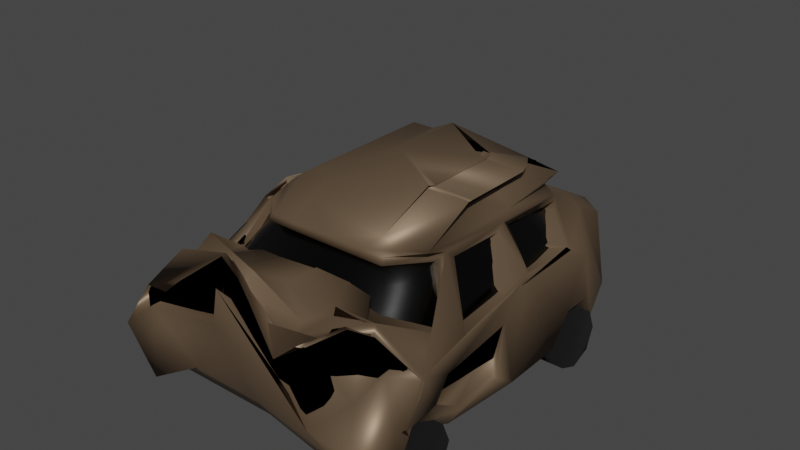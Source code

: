 # Source: BrokenCarGray.blend  (saved by Blender 3.6.11; exported with 4.5.12 LTS)
import bpy
from mathutils import Matrix  # noqa: F401  (used for matrix-valued properties, if any)

bpy.ops.wm.read_factory_settings(use_empty=True)
scene = bpy.context.scene
scene.name = 'Scene'

# ---- collections
col_collection = bpy.data.collections.new('Collection'); scene.collection.children.link(col_collection)

# ---- materials (node trees are filled in below, after node groups)
mat_material = bpy.data.materials.new('Material')
mat_material.use_transparent_shadow = False
mat_material_006 = bpy.data.materials.new('Material.006')
mat_material_006.use_transparent_shadow = False
mat_material_007 = bpy.data.materials.new('Material.007')
mat_material_007.use_transparent_shadow = False
mat_material_008 = bpy.data.materials.new('Material.008')
mat_material_008.use_transparent_shadow = False
mat_material_009 = bpy.data.materials.new('Material.009')
mat_material_009.use_transparent_shadow = False
mat_material_005 = bpy.data.materials.new('Material.005')
mat_material_005.use_transparent_shadow = False
mat_material_004 = bpy.data.materials.new('Material.004')
mat_material_004.use_transparent_shadow = False
mat_material_003 = bpy.data.materials.new('Material.003')
mat_material_003.use_transparent_shadow = False
mat_material_001 = bpy.data.materials.new('Material.001')
mat_material_001.use_transparent_shadow = False

# ---- material node trees
mat_material.use_nodes = True; mat_material.node_tree.nodes.clear()
_N = mat_material.node_tree.nodes; _L = mat_material.node_tree.links
n0 = _N.new('ShaderNodeBsdfPrincipled'); n0.name = 'Principled BSDF'; n0.location = (10, 300)
n0.distribution = 'GGX'
n0.subsurface_method = 'BURLEY'
n0.inputs[0].default_value = (0.1789, 0.1214, 0.07486, 1.0)
n0.inputs[1].default_value = 0.5039
n0.inputs[3].default_value = 1.45
n0.inputs[27].default_value = (0.0, 0.0, 0.0, 1.0)
n0.inputs[28].default_value = 1.0
n1 = _N.new('ShaderNodeOutputMaterial'); n1.name = 'Material Output'; n1.location = (300, 300)
_L.new(n0.outputs[0], n1.inputs[0])
n1.is_active_output = True
mat_material_006.use_nodes = True; mat_material_006.node_tree.nodes.clear()
_N = mat_material_006.node_tree.nodes; _L = mat_material_006.node_tree.links
n0 = _N.new('ShaderNodeBsdfPrincipled'); n0.name = 'Principled BSDF'; n0.location = (10, 300)
n0.distribution = 'GGX'
n0.subsurface_method = 'BURLEY'
n0.inputs[0].default_value = (0.0, 0.0, 0.0, 1.0)
n0.inputs[2].default_value = 1.0
n0.inputs[3].default_value = 1.45
n0.inputs[27].default_value = (0.0, 0.0, 0.0, 1.0)
n0.inputs[28].default_value = 1.0
n1 = _N.new('ShaderNodeOutputMaterial'); n1.name = 'Material Output'; n1.location = (300, 300)
_L.new(n0.outputs[0], n1.inputs[0])
n1.is_active_output = True
mat_material_007.use_nodes = True; mat_material_007.node_tree.nodes.clear()
_N = mat_material_007.node_tree.nodes; _L = mat_material_007.node_tree.links
n0 = _N.new('ShaderNodeBsdfPrincipled'); n0.name = 'Principled BSDF'; n0.location = (10, 300)
n0.distribution = 'GGX'
n0.subsurface_method = 'BURLEY'
n0.inputs[0].default_value = (0.0, 0.0, 0.0, 1.0)
n0.inputs[2].default_value = 1.0
n0.inputs[3].default_value = 1.45
n0.inputs[27].default_value = (0.0, 0.0, 0.0, 1.0)
n0.inputs[28].default_value = 1.0
n1 = _N.new('ShaderNodeOutputMaterial'); n1.name = 'Material Output'; n1.location = (300, 300)
_L.new(n0.outputs[0], n1.inputs[0])
n1.is_active_output = True
mat_material_008.use_nodes = True; mat_material_008.node_tree.nodes.clear()
_N = mat_material_008.node_tree.nodes; _L = mat_material_008.node_tree.links
n0 = _N.new('ShaderNodeBsdfPrincipled'); n0.name = 'Principled BSDF'; n0.location = (10, 300)
n0.distribution = 'GGX'
n0.subsurface_method = 'BURLEY'
n0.inputs[0].default_value = (0.0, 0.0, 0.0, 1.0)
n0.inputs[2].default_value = 1.0
n0.inputs[3].default_value = 1.45
n0.inputs[27].default_value = (0.0, 0.0, 0.0, 1.0)
n0.inputs[28].default_value = 1.0
n1 = _N.new('ShaderNodeOutputMaterial'); n1.name = 'Material Output'; n1.location = (300, 300)
_L.new(n0.outputs[0], n1.inputs[0])
n1.is_active_output = True
mat_material_009.use_nodes = True; mat_material_009.node_tree.nodes.clear()
_N = mat_material_009.node_tree.nodes; _L = mat_material_009.node_tree.links
n0 = _N.new('ShaderNodeBsdfPrincipled'); n0.name = 'Principled BSDF'; n0.location = (10, 300)
n0.distribution = 'GGX'
n0.subsurface_method = 'BURLEY'
n0.inputs[0].default_value = (0.0, 0.0, 0.0, 1.0)
n0.inputs[2].default_value = 1.0
n0.inputs[3].default_value = 1.45
n0.inputs[27].default_value = (0.0, 0.0, 0.0, 1.0)
n0.inputs[28].default_value = 1.0
n1 = _N.new('ShaderNodeOutputMaterial'); n1.name = 'Material Output'; n1.location = (300, 300)
_L.new(n0.outputs[0], n1.inputs[0])
n1.is_active_output = True
mat_material_005.use_nodes = True; mat_material_005.node_tree.nodes.clear()
_N = mat_material_005.node_tree.nodes; _L = mat_material_005.node_tree.links
n0 = _N.new('ShaderNodeBsdfPrincipled'); n0.name = 'Principled BSDF'; n0.location = (10, 300)
n0.distribution = 'GGX'
n0.subsurface_method = 'BURLEY'
n0.inputs[0].default_value = (0.0, 0.0, 0.0, 1.0)
n0.inputs[2].default_value = 0.2
n0.inputs[3].default_value = 1.45
n0.inputs[27].default_value = (0.0, 0.0, 0.0, 1.0)
n0.inputs[28].default_value = 1.0
n1 = _N.new('ShaderNodeOutputMaterial'); n1.name = 'Material Output'; n1.location = (300, 300)
_L.new(n0.outputs[0], n1.inputs[0])
n1.is_active_output = True
mat_material_004.use_nodes = True; mat_material_004.node_tree.nodes.clear()
_N = mat_material_004.node_tree.nodes; _L = mat_material_004.node_tree.links
n0 = _N.new('ShaderNodeBsdfPrincipled'); n0.name = 'Principled BSDF'; n0.location = (10, 300)
n0.distribution = 'GGX'
n0.subsurface_method = 'BURLEY'
n0.inputs[0].default_value = (0.0, 0.0, 0.0, 1.0)
n0.inputs[2].default_value = 1.0
n0.inputs[3].default_value = 1.45
n0.inputs[13].default_value = 0.0
n0.inputs[27].default_value = (0.0, 0.0, 0.0, 1.0)
n0.inputs[28].default_value = 1.0
n1 = _N.new('ShaderNodeOutputMaterial'); n1.name = 'Material Output'; n1.location = (300, 300)
_L.new(n0.outputs[0], n1.inputs[0])
n1.is_active_output = True
mat_material_003.use_nodes = True; mat_material_003.node_tree.nodes.clear()
_N = mat_material_003.node_tree.nodes; _L = mat_material_003.node_tree.links
n0 = _N.new('ShaderNodeBsdfPrincipled'); n0.name = 'Principled BSDF'; n0.location = (10, 300)
n0.distribution = 'GGX'
n0.subsurface_method = 'BURLEY'
n0.inputs[0].default_value = (0.0, 0.0, 0.0, 1.0)
n0.inputs[2].default_value = 1.0
n0.inputs[3].default_value = 1.45
n0.inputs[13].default_value = 0.0
n0.inputs[27].default_value = (0.0, 0.0, 0.0, 1.0)
n0.inputs[28].default_value = 1.0
n1 = _N.new('ShaderNodeOutputMaterial'); n1.name = 'Material Output'; n1.location = (300, 300)
_L.new(n0.outputs[0], n1.inputs[0])
n1.is_active_output = True
mat_material_001.use_nodes = True; mat_material_001.node_tree.nodes.clear()
_N = mat_material_001.node_tree.nodes; _L = mat_material_001.node_tree.links
n0 = _N.new('ShaderNodeBsdfPrincipled'); n0.name = 'Principled BSDF'; n0.location = (10, 300)
n0.distribution = 'GGX'
n0.subsurface_method = 'BURLEY'
n0.inputs[0].default_value = (0.0, 0.0, 0.0, 1.0)
n0.inputs[2].default_value = 1.0
n0.inputs[3].default_value = 1.45
n0.inputs[13].default_value = 0.0
n0.inputs[27].default_value = (0.0, 0.0, 0.0, 1.0)
n0.inputs[28].default_value = 1.0
n1 = _N.new('ShaderNodeOutputMaterial'); n1.name = 'Material Output'; n1.location = (300, 300)
_L.new(n0.outputs[0], n1.inputs[0])
n1.is_active_output = True

# ---- world
world_world = bpy.data.worlds.new('World'); scene.world = world_world
world_world.use_nodes = True; world_world.node_tree.nodes.clear()
_N = world_world.node_tree.nodes; _L = world_world.node_tree.links
n0 = _N.new('ShaderNodeOutputWorld'); n0.name = 'World Output'; n0.location = (300, 300)
n1 = _N.new('ShaderNodeBackground'); n1.name = 'Background'; n1.location = (10, 300)
n1.inputs[0].default_value = (0.05088, 0.05088, 0.05088, 1.0)
_L.new(n1.outputs[0], n0.inputs[0])
n0.is_active_output = True
world_world.color = (0.05088, 0.05088, 0.05088)
world_world.use_sun_shadow = False
world_world.sun_shadow_jitter_overblur = 0.0

# ---- meshes
me_cube = bpy.data.meshes.new('Cube')
me_cube.from_pydata([(0.4377, -0.7018, 0.3435), (0.6411, -0.4703, 0.3499), (-0.4253, 0.6377, 0.6449), (-0.6411, -0.4703, 0.3499), (-0.4377, -0.7018, 0.3435), (-0.4253, -0.4019, 0.6449), (-0.8214, -0.6004, -0.1375), (-0.5893, -1.0, 0.1153), (0.6311, -0.9829, 0.1291), (0.8214, -0.6004, -0.1375), (0.4246, -1.369, 0.07049), (0.8564, -1.451, -0.5601), (-0.5267, -1.24, 0.05205), (-0.8276, -1.324, -0.09521), (0.792, 0.792, -0.9678), (0.792, 0.3597, -0.6821), (0.792, -1.063, -0.6821), (-0.792, 0.3597, -0.6821), (-0.792, 0.792, -0.9678), (-0.792, -1.063, -0.6821), (-1.0, -1.061, -0.4741), (0.792, -1.37, -0.9678), (1.088, -1.408, -0.9666), (-0.9573, -1.409, -0.4833), (-0.792, -1.37, -0.9678), (-0.0654, -0.3155, 0.2856), (0.4707, 0.8616, 0.2711), (0.5456, 0.7458, 0.3593), (-0.4707, 0.8616, 0.2711), (0.0654, -0.3155, 0.2856), (-0.5456, 0.7458, 0.3593), (0.962, 0.7264, -0.7598), (0.842, 0.842, -0.9177), (-0.842, 0.842, -0.9177), (0.792, 0.1481, -0.9678), (0.792, 0.6016, -0.6821), (-0.792, 0.1481, -0.9678), (-0.792, 0.6016, -0.6821), (0.792, -1.191, -0.9678), (0.792, -0.6705, -0.9678), (-0.792, -1.191, -0.9678), (-0.792, -0.6705, -0.9678), (0.6415, 1.192, -0.9678), (-0.6415, 1.192, -0.9678), (0.6821, 1.242, -0.9177), (0.5884, 1.4, -0.7598), (0.81, 1.126, -0.7598), (-0.6821, 1.242, -0.9177), (-0.81, 1.126, -0.7598), (-0.5884, 1.4, -0.7598), (0.745, 1.095, -0.01848), (0.72, 0.9206, 0.1114), (0.5404, 1.274, -0.0538), (0.523, 1.097, 0.07638), (-0.523, 1.097, 0.07638), (-0.5404, 1.274, -0.0538), (-0.72, 0.9206, 0.1114), (-0.745, 1.095, -0.01848), (0.72, 0.8879, 0.1223), (-0.06303, -0.319, 0.1719), (-0.08589, -0.2985, 0.02319), (0.9181, 0.6742, -0.1227), (0.523, 1.063, 0.08783), (0.4707, 0.9107, 0.1372), (-0.4707, 0.9107, 0.1372), (-0.523, 1.063, 0.08783), (0.06303, -0.319, 0.1719), (-0.72, 0.8879, 0.1223), (0.08589, -0.2985, 0.02319), (1.0, 0.2177, -0.7598), (1.0, 0.5765, -0.4741), (1.0, 0.3743, -0.4741), (-0.9213, -1.14, -0.1204), (-0.6376, -1.253, -0.167), (0.8473, -1.144, -0.09942), (0.5796, -1.152, 0.1834), (1.0, -1.229, -0.7598), (-0.9573, -1.164, -0.4833), (-1.0, -0.7106, -0.7598), (-1.854e-09, -0.7073, 0.3472), (0.02543, -1.316, 0.227), (-0.2217, -1.321, 0.19), (0.0, -1.003, 0.1479), (0.0, 0.792, -0.9678), (0.0, 0.3901, -0.9678), (-0.00974, -1.278, -0.7619), (-0.2569, -1.335, -0.1671), (0.0, -1.079, -0.9678), (0.0, 0.1481, -0.9678), (0.0, 0.632, -0.9678), (0.0, -1.191, -0.9678), (0.0, -0.6705, -0.9678), (1.47e-09, 1.192, -0.9678), (0.0, -1.218, -0.0461), (0.3706, -1.003, 0.1423), (-0.3706, -1.003, 0.1192), (0.45, -1.177, 0.006926), (-0.3912, -1.218, -0.0461), (0.4969, 0.1481, -0.9678), (-0.4969, 0.1481, -0.9678), (-0.4969, -0.6705, -0.9678), (0.4969, -0.6705, -0.9678), (0.4969, -1.191, -0.9678), (-0.4969, -1.191, -0.9678), (0.4969, -1.275, -0.9678), (-0.5067, -1.278, -0.7619), (-0.4969, 0.792, -0.9678), (0.4969, 0.792, -0.9678), (-0.4969, 0.632, -0.9678), (0.4969, 0.632, -0.9678), (-0.4969, -1.079, -0.9678), (0.4969, -1.079, -0.9678), (-0.4025, 1.192, -0.9678), (0.4025, 1.192, -0.9678), (-0.7902, -1.336, -0.2666), (0.6214, -1.312, -0.8671), (-0.4969, 0.3901, -0.9678), (0.4969, 0.3901, -0.9678), (-0.2567, -1.2, 0.4133), (0.2828, -1.394, -0.106), (0.4923, -1.38, -0.6371), (-0.6254, -1.206, 0.2769), (-0.2668, -0.4019, 0.6449), (0.2668, -0.7073, 0.3472), (-0.2668, -0.7073, 0.3472), (-0.2668, 0.6377, 0.6449), (-0.6212, -1.184, 0.1432), (0.9654, -0.9805, -0.1979), (0.792, -1.127, -0.7381), (-1.0, -1.145, -0.5301), (-0.792, -1.127, -0.7381), (-0.9391, -1.052, -0.3791), (0.7063, -1.071, 0.1112), (1.0, -1.145, -0.5301), (0.1438, -1.159, -0.1786), (0.0, -1.135, -0.9678), (-0.2371, -1.159, 0.08756), (0.4397, -1.108, 0.05102), (-0.4969, -1.135, -0.9678), (0.4969, -1.135, -0.9678), (-1.0, -0.9953, -0.5301), (0.792, -0.9862, -0.7381), (-0.792, -0.9862, -0.7381), (0.0, -0.9942, -0.9678), (0.4969, -0.9942, -0.9678), (-0.4969, -0.9942, -0.9678), (0.4253, -0.6741, 0.3975), (-0.0658, -0.2125, 0.3432), (0.0658, -0.2125, 0.3432), (-0.4253, -0.6741, 0.3975), (0.08504, -0.1981, -0.1729), (-0.5907, -1.02, 0.3351), (-1.854e-09, -0.6741, 0.3975), (0.2668, -0.6741, 0.3975), (0.5893, -1.0, 0.1097), (-0.08504, -0.1981, -0.1729), (0.1438, -1.03, -0.1077), (0.3706, -1.02, 0.06892), (-0.2668, -0.6741, 0.3975), (-0.2268, -1.03, 0.1585), (0.05893, -0.1651, 0.1153), (0.04377, -0.1801, 0.3435), (-0.04377, -0.1801, 0.3435), (-0.05893, -0.1651, 0.1097), (-5.961e-09, -0.1796, 0.3472), (-6.147e-09, -0.1645, 0.1479), (-0.02668, -0.1796, 0.3472), (-0.03706, -0.1645, 0.1423), (0.03706, -0.1645, 0.1192), (0.02668, -0.1796, 0.3472), (-0.06411, -0.2033, 0.3499), (0.06411, -0.2033, 0.3499), (0.08214, -0.1903, -0.1375), (-0.08214, -0.1903, -0.1375), (-0.4253, 0.1179, 0.6449), (-0.2668, 0.1179, 0.6449), (-0.06517, -0.2555, 0.3102), (-0.08567, -0.2411, -0.08074), (0.06517, -0.2555, 0.3102), (0.08567, -0.2411, -0.08074), (0.792, -0.2612, -0.9678), (-0.792, -0.2612, -0.9678), (0.0, -0.2612, -0.9678), (0.4969, -0.2612, -0.9678), (-0.4969, -0.2612, -0.9678), (0.648, -0.4019, 0.3975), (-0.06541, -0.2663, 0.32), (0.08487, -0.2518, -0.07999), (-0.08487, -0.2518, -0.07999), (0.06541, -0.2663, 0.32), (-0.648, 0.1486, 0.3589), (-0.648, 0.699, 0.3204), (0.648, 0.756, 0.165), (0.9, 0.5235, -0.01106), (-0.648, 0.756, 0.165), (0.648, 0.699, 0.3204), (0.648, 0.1486, 0.3589), (0.8715, -0.5031, -0.1729), (0.6743, -0.3585, 0.3432), (0.6679, 0.07124, 0.3102), (-0.878, -0.07318, -0.08074), (0.878, -0.07318, -0.08074), (-0.6679, 0.07124, 0.3102), (-0.6703, 0.1792, 0.32), (-0.6703, 0.6706, 0.2856), (0.6459, 0.7058, 0.1719), (0.8802, 0.5007, 0.02319), (-0.8802, 0.5007, 0.02319), (-0.6459, 0.7058, 0.1719), (0.6703, 0.6706, 0.2856), (0.8697, 0.03369, -0.07999), (0.6703, 0.1792, 0.32), (-0.8697, 0.03369, -0.07999), (0.9818, -0.9014, -0.4595), (1.006, -1.175, -0.4482), (1.0, -0.6696, -0.6436), (0.9092, -0.6931, -0.8506), (0.9857, -0.9225, -0.4408), (0.9124, -0.9915, -0.6177), (0.9819, -0.3297, -0.6451), (0.9606, -0.1494, -0.8422), (0.9571, -0.7682, -0.2909), (0.9567, -0.9807, -0.1567), (0.925, -0.1953, -0.2523), (0.8494, 0.136, -0.01643), (-0.7591, -0.3993, 0.2384), (-0.6526, -0.313, 0.4114), (-0.8871, -0.6466, -0.1051), (-0.9512, -0.7933, -0.3012), (-0.7145, -0.4664, 0.3209), (-0.6654, -0.3183, 0.4547), (-0.9086, -0.502, -0.1728), (-0.8831, -0.5837, -0.09302), (0.3023, 0.4068, 0.7416), (0.6379, 0.7448, 0.518), (0.3023, -0.1703, 0.6996), (0.6437, -0.553, 0.4724), (0.3598, -0.1976, 0.743), (-0.123, -0.633, 0.6184), (0.3598, 0.4068, 0.7416), (-0.123, 0.6571, 0.7416), (0.3852, -0.633, 0.5372), (0.6266, -0.1703, 0.6996), (0.1439, -0.1976, 0.6996), (0.1439, 0.4068, 0.6996), (0.6266, 0.4068, 0.7416), (0.3852, 0.7868, 0.5352), (0.6927, 0.1395, 0.5083), (0.3023, 0.3685, 0.6996), (0.3023, -0.132, 0.6996), (0.3598, -0.132, 0.7135), (0.3598, 0.3685, 0.7135), (-0.123, 0.1182, 0.7416), (0.1439, -0.132, 0.7135), (0.6266, -0.132, 0.6996), (0.6266, 0.3685, 0.6996), (0.1439, 0.3685, 0.7135), (-0.9903, 0.4088, -0.3823), (-0.7284, 0.9307, -1.064), (-0.9747, 0.4348, -0.2566), (-0.8396, 0.8299, 0.0557), (-1.0, 0.06953, -0.5096), (-0.794, 0.1488, -0.9658), (-0.8026, 0.6004, -0.6715), (-1.033, 0.7283, -0.2261), (-1.0, 0.2261, -0.2239), (-0.8041, 0.3606, -0.67), (-0.961, 0.1023, -0.5127), (-0.9108, -0.5683, -0.9464), (-0.9978, 0.4636, -0.2769), (-0.7638, 0.5469, 0.1691), (-1.008, 0.1616, -0.3379), (-0.894, -0.233, 0.04068), (0.9364, -0.9035, -0.4719), (0.9118, -0.7703, -0.3033), (0.9547, -0.6718, -0.6561), (0.9403, -0.9247, -0.4532), (0.8796, -0.1974, -0.2647), (0.9366, -0.3319, -0.6575), (0.7581, -1.295, -0.2878), (0.3695, -1.212, -0.09868), (0.01026, -1.159, -0.05172), (-0.2437, -1.043, 0.004179), (-0.2122, -1.165, -0.06281), (0.4305, -1.224, -0.311), (0.509, -0.9951, -0.06479), (-0.2438, -1.178, -0.17), (-0.7238, -1.179, -0.1998), (-0.8742, -1.253, -0.2648), (-0.7575, -1.167, -0.1484), (0.75, -0.9877, -0.1496), (0.623, -0.9146, -0.08645), (0.2419, -1.238, -0.1516), (-0.5755, -1.05, -0.03676), (0.8563, -0.824, -0.1792), (-0.6892, -0.3831, 0.1666), (-0.8173, -0.6303, -0.1769), (-0.8133, -0.5675, -0.1648), (-0.6447, -0.4501, 0.2491), (-0.8324, 0.2336, -0.06025), (-0.6365, 0.3681, -0.5063), (-0.635, 0.6079, -0.5078), (-0.8654, 0.7358, -0.06243)], [], [(64, 28, 26, 63), (11, 74, 290, 279), (135, 139, 102, 90), (244, 256, 251, 239), (124, 4, 161, 169), (58, 61, 31, 46, 50, 51), (93, 97, 118, 80), (76, 74, 11, 22), (233, 248, 255, 245), (84, 117, 98, 88), (72, 77, 23, 13), (196, 247, 236, 185), (6, 3, 226, 228), (154, 9, 173, 163), (253, 250, 237, 243), (226, 149, 5), (216, 39, 180, 220), (2, 125, 240, 246, 234, 27, 26, 28, 30), (0, 123, 166, 162), (23, 114, 287, 288), (72, 13, 12, 73), (1, 9, 222, 185), (267, 261, 265, 264, 257, 259, 269, 271), (89, 109, 117, 84), (194, 67, 260, 270), (49, 55, 52, 45), (85, 104, 115, 86), (133, 76, 38, 128), (23, 77, 40, 24), (65, 62, 53, 54), (195, 26, 27), (28, 191, 30), (228, 131, 126, 151), (31, 32, 44, 46), (60, 59, 25, 186, 188), (150, 148, 178, 179), (83, 106, 112, 92), (18, 33, 47, 43), (143, 144, 111, 87), (83, 107, 109, 89), (90, 102, 104, 85), (182, 183, 101, 91), (42, 113, 92, 112, 43, 47, 49, 45, 44), (45, 46, 44), (48, 49, 47), (194, 191, 28, 64), (9, 154, 8, 222), (67, 65, 54, 56), (258, 260, 67, 56, 57, 48), (32, 14, 42, 44), (48, 57, 55, 49), (63, 26, 195, 192), (50, 52, 53, 51), (55, 57, 56, 54), (54, 53, 52, 55), (50, 46, 45, 52), (58, 192, 193, 61), (266, 17, 36, 262), (58, 62, 63, 192), (65, 67, 194, 64), (64, 63, 62, 65), (62, 58, 51, 53), (81, 120, 284, 283), (131, 72, 73, 126), (131, 129, 77, 72), (133, 127, 74, 76), (134, 136, 97, 93), (137, 134, 93, 96), (184, 182, 91, 100), (103, 90, 85, 105), (106, 83, 89, 108), (145, 143, 87, 110), (107, 83, 92, 113), (105, 85, 86, 114), (108, 89, 84, 116), (121, 13, 289, 293), (252, 175, 122, 238), (116, 84, 88, 99), (96, 93, 80, 119), (123, 79, 164, 166), (241, 238, 152, 153), (138, 135, 90, 103), (115, 120, 81, 86), (7, 95, 168, 160), (136, 126, 73, 97), (132, 75, 96, 137), (97, 73, 12, 118), (17, 116, 99, 36), (183, 180, 39, 101), (181, 184, 100, 41), (144, 141, 16, 111), (130, 138, 103, 40), (102, 38, 21, 104), (104, 21, 22, 115), (40, 103, 105, 24), (106, 18, 43, 112), (107, 14, 35, 109), (18, 106, 108, 37), (109, 35, 15, 117), (142, 145, 110, 19), (139, 128, 38, 102), (14, 107, 113, 42), (22, 11, 120, 115), (24, 105, 114, 23), (37, 108, 116, 17), (117, 15, 34, 98), (75, 96, 119, 10), (118, 12, 13, 121), (114, 86, 286, 287), (118, 282, 293, 121), (238, 122, 158, 152), (122, 5, 149, 158), (146, 185, 236), (3, 6, 172, 171), (175, 174, 5, 122), (31, 61, 193, 224, 220, 69, 71, 70), (69, 34, 15, 71), (71, 15, 35, 70), (70, 35, 14, 31), (31, 14, 32), (38, 76, 22, 21), (33, 47, 48, 258), (20, 228, 272, 268, 78, 140), (262, 36, 181, 268), (207, 270, 194, 208), (140, 142, 19, 20), (130, 129, 20, 19), (40, 77, 129, 130), (111, 16, 128, 139), (19, 110, 138, 130), (8, 157, 137, 132), (159, 151, 126, 136), (110, 87, 135, 138), (157, 156, 134, 137), (156, 159, 136, 134), (16, 141, 218, 214), (268, 181, 41, 78), (141, 39, 216, 218), (127, 132, 291, 294), (87, 111, 139, 135), (78, 41, 142, 140), (41, 100, 145, 142), (101, 39, 141, 144), (100, 91, 143, 145), (91, 101, 144, 143), (214, 133, 128, 16), (0, 1, 185, 146), (202, 190, 226, 230), (228, 20, 129, 131), (3, 4, 149, 226), (79, 123, 153, 152), (201, 224, 222, 197), (206, 193, 224, 210), (94, 82, 156, 157), (124, 79, 152, 158), (82, 95, 159, 156), (154, 8, 157, 94), (95, 7, 151, 159), (123, 0, 146, 153), (4, 124, 158, 149), (165, 164, 169, 168), (160, 161, 171, 172), (162, 163, 173, 170), (167, 166, 164, 165), (163, 162, 166, 167), (168, 169, 161, 160), (9, 1, 170, 173), (82, 94, 167, 165), (1, 0, 162, 170), (79, 124, 169, 164), (4, 3, 171, 161), (95, 82, 165, 168), (6, 7, 160, 172), (94, 154, 163, 167), (125, 2, 174, 175), (236, 241, 153, 146), (240, 125, 175, 252), (263, 37, 17, 266), (187, 189, 29, 66, 68), (190, 174, 2, 30, 191), (177, 176, 147, 155), (249, 254, 242, 235), (220, 180, 34, 69), (36, 99, 184, 181), (98, 34, 180, 183), (99, 88, 182, 184), (88, 98, 183, 182), (214, 133, 127, 222), (18, 37, 263, 258), (7, 6, 228, 151), (127, 222, 8, 132), (198, 199, 196, 185), (148, 150, 231, 230), (197, 198, 185, 222), (232, 227, 296, 297), (231, 200, 272, 228), (210, 211, 196, 224), (204, 203, 190, 191), (205, 206, 193, 192), (212, 272, 270, 207), (209, 205, 192, 195), (199, 201, 224, 196), (208, 204, 191, 194), (211, 209, 195, 196), (203, 212, 272, 190), (200, 202, 190, 272), (178, 148, 230, 202), (155, 147, 198, 197), (147, 176, 199, 198), (177, 155, 197, 201), (150, 179, 200, 231), (179, 178, 202, 200), (176, 177, 201, 199), (29, 189, 203, 204), (59, 60, 206, 205), (68, 66, 208, 207), (25, 59, 205, 209), (60, 188, 210, 206), (66, 29, 204, 208), (186, 25, 209, 211), (187, 68, 207, 212), (189, 187, 212, 203), (188, 186, 211, 210), (222, 214, 213, 221), (218, 216, 215, 217), (214, 218, 217, 213), (221, 223, 224, 222), (216, 220, 219, 215), (223, 219, 220, 224), (215, 219, 278, 275), (225, 227, 228, 226), (230, 231, 232, 229), (226, 225, 229, 230), (231, 228, 227, 232), (5, 174, 190, 226), (241, 242, 243), (244, 245, 246), (247, 248, 249), (250, 251, 252), (253, 254, 255, 256), (249, 235, 236, 247), (239, 244, 246, 240), (243, 237, 238, 241), (252, 238, 237, 250), (235, 242, 241, 236), (234, 233, 245, 246), (253, 243, 242, 254), (233, 248, 247, 234), (240, 252, 251, 239), (244, 256, 255, 245), (254, 249, 248, 255), (250, 253, 256, 251), (234, 247, 196, 195, 27), (259, 269, 270, 260), (257, 259, 260, 258), (266, 262, 261, 265), (258, 257, 264, 263), (265, 299, 302, 264), (269, 271, 272, 270), (262, 268, 267, 261), (271, 267, 268, 272), (258, 18, 33), (278, 277, 274, 273, 276, 275), (213, 217, 276, 273), (217, 215, 275, 276), (219, 223, 277, 278), (221, 213, 273, 274), (223, 221, 274, 277), (286, 283, 293, 287), (281, 282, 293, 283), (279, 290, 285, 280), (292, 281, 283, 284), (280, 292, 284, 279), (287, 293, 289, 288), (290, 294, 291, 285), (86, 81, 283, 286), (132, 75, 285, 291), (75, 10, 280, 285), (119, 292, 281, 80), (10, 280, 292, 119), (80, 281, 282, 118), (74, 127, 294, 290), (13, 23, 288, 289), (120, 11, 279, 284), (298, 297, 296, 295), (225, 229, 298, 295), (229, 232, 297, 298), (227, 225, 295, 296), (301, 300, 299, 302), (266, 265, 299, 300), (263, 266, 300, 301), (264, 263, 301, 302)])
me_cube.polygons.foreach_set('use_smooth', [True] * 292)
_uv = me_cube.uv_layers.new(name='UVMap')
_uv.uv.foreach_set('vector', [0.9633, 0.4851, 0.949, 0.5006, 0.8461, 0.4064, 0.8604, 0.3908, 0.7333, 0.5009, 0.7673, 0.5177, 0.7673, 0.5177, 0.7333, 0.5009, 0.6192, 0.03751, 0.5771, 0.04245, 0.5772, 0.03755, 0.6186, 0.03304, 0.1336, 0.5412, 0.1358, 0.5447, 0.1523, 0.541, 0.1509, 0.5385, 0.7311, 0.01616, 0.723, 0.005962, 0.777, 0.006289, 0.7762, 0.007306, 0.8539, 0.9007, 0.8152, 0.9125, 0.7644, 0.8569, 0.8041, 0.8359, 0.8472, 0.8786, 0.8536, 0.8973, 0.7679, 0.6052, 0.7517, 0.6576, 0.7069, 0.6249, 0.733, 0.602, 0.7412, 0.4785, 0.7673, 0.5177, 0.7333, 0.5009, 0.7229, 0.4689, 0.09494, 0.5899, 0.09673, 0.5951, 0.1129, 0.579, 0.1101, 0.5768, 0.6303, 0.1589, 0.5909, 0.1618, 0.5906, 0.1425, 0.6291, 0.1401, 0.7449, 0.7095, 0.7282, 0.7388, 0.7069, 0.7291, 0.7303, 0.697, 0.0773, 0.6596, 0.08727, 0.6418, 0.1666, 0.6412, 0.1509, 0.6527, 0.5779, 0.3447, 0.4719, 0.4935, 0.4143, 0.4902, 0.6183, 0.2565, 0.791, 0.3759, 0.7198, 0.3813, 0.6869, 0.2538, 0.7193, 0.2469, 0.1616, 0.5755, 0.1743, 0.5654, 0.1792, 0.5698, 0.1648, 0.579, 0.2924, 0.4775, 0.308, 0.5509, 0.2605, 0.5245, 0.5511, 0.08477, 0.5629, 0.08484, 0.5668, 0.1139, 0.5527, 0.1235, 0.1322, 0.4563, 0.1202, 0.4767, 0.1175, 0.5023, 0.06131, 0.5552, 0.05013, 0.5889, 0.0291, 0.579, 0.01091, 0.5581, 0.08025, 0.4114, 0.1072, 0.4132, 0.7593, 0.06163, 0.753, 0.05024, 0.7767, 0.01089, 0.778, 0.01099, 0.04967, 0.1522, 0.0906, 0.1968, 0.0906, 0.1968, 0.04967, 0.1522, 0.7449, 0.7095, 0.7303, 0.697, 0.7334, 0.6659, 0.7436, 0.6844, 0.7815, 0.06938, 0.8191, 0.08504, 0.8191, 0.1158, 0.7755, 0.06711, 0.6186, 0.5552, 0.6124, 0.5522, 0.5806, 0.5586, 0.5618, 0.5542, 0.5593, 0.5528, 0.5624, 0.5639, 0.5591, 0.5714, 0.6047, 0.5656, 0.6313, 0.1773, 0.5928, 0.1808, 0.5909, 0.1618, 0.6303, 0.1589, 0.5172, 0.7186, 0.4858, 0.6738, 0.4864, 0.6581, 0.5235, 0.6747, 0.9047, 0.7519, 0.9433, 0.8104, 0.8598, 0.8603, 0.8256, 0.8198, 0.2529, 0.07855, 0.3581, 0.02832, 0.3864, 0.04887, 0.2073, 0.2104, 0.5245, 0.04851, 0.5355, 0.03395, 0.5557, 0.03391, 0.547, 0.04756, 0.7222, 0.005962, 0.7207, 0.02505, 0.6832, 0.01904, 0.6822, 0.005962, 0.9573, 0.8307, 0.8696, 0.8808, 0.8687, 0.8776, 0.9552, 0.8278, 0.0236, 0.5997, 0.01091, 0.5581, 0.0291, 0.579, 0.08025, 0.4114, 0.1191, 0.3958, 0.1072, 0.4132, 0.766, 0.7451, 0.7424, 0.7354, 0.7712, 0.6849, 0.7937, 0.6828, 0.5599, 0.1977, 0.5739, 0.2019, 0.5877, 0.2225, 0.5734, 0.2223, 0.3237, 0.8285, 0.3305, 0.8894, 0.3267, 0.9351, 0.3062, 0.948, 0.3062, 0.7862, 0.1806, 0.7862, 0.1806, 0.9948, 0.1629, 0.982, 0.1642, 0.8239, 0.6319, 0.1894, 0.67, 0.1898, 0.6611, 0.2198, 0.632, 0.2188, 0.6919, 0.1931, 0.6963, 0.1977, 0.6819, 0.2258, 0.6785, 0.2204, 0.6207, 0.04911, 0.5788, 0.05425, 0.5777, 0.04712, 0.6198, 0.04208, 0.6319, 0.1894, 0.5955, 0.1927, 0.5928, 0.1808, 0.6313, 0.1773, 0.2518, 0.0306, 0.3548, 0.01088, 0.3581, 0.02832, 0.2529, 0.07855, 0.6267, 0.108, 0.5885, 0.1116, 0.5843, 0.08059, 0.6237, 0.07549, 0.5902, 0.2184, 0.6046, 0.2186, 0.632, 0.2188, 0.6611, 0.2198, 0.6785, 0.2204, 0.6819, 0.2258, 0.6729, 0.2412, 0.5912, 0.2375, 0.5877, 0.2225, 0.5912, 0.2375, 0.5734, 0.2223, 0.5877, 0.2225, 0.6968, 0.2348, 0.6729, 0.2412, 0.6819, 0.2258, 0.8143, 0.582, 0.8291, 0.5839, 0.8175, 0.6028, 0.8047, 0.6011, 0.7198, 0.3813, 0.791, 0.3759, 0.7879, 0.3819, 0.7506, 0.4268, 0.9854, 0.8327, 0.9573, 0.8307, 0.9552, 0.8278, 0.9832, 0.8298, 0.5144, 0.5243, 0.4864, 0.6581, 0.4858, 0.6738, 0.481, 0.6723, 0.458, 0.6542, 0.4444, 0.5574, 0.5739, 0.2019, 0.5771, 0.1979, 0.5902, 0.2184, 0.5877, 0.2225, 0.9357, 0.7274, 0.9717, 0.807, 0.9433, 0.8104, 0.9047, 0.7519, 0.8604, 0.3908, 0.8461, 0.4064, 0.8115, 0.3952, 0.8281, 0.3771, 0.8472, 0.8786, 0.8598, 0.8603, 0.8687, 0.8776, 0.8536, 0.8973, 0.9433, 0.8104, 0.9717, 0.807, 0.9832, 0.8298, 0.9552, 0.8278, 0.9552, 0.8278, 0.8687, 0.8776, 0.8598, 0.8603, 0.9433, 0.8104, 0.8472, 0.8786, 0.8041, 0.8359, 0.8256, 0.8198, 0.8598, 0.8603, 0.8539, 0.9007, 0.8614, 0.9165, 0.8177, 0.9343, 0.8152, 0.9125, 0.5772, 0.5119, 0.5771, 0.5097, 0.6119, 0.4812, 0.6119, 0.4815, 0.8539, 0.9007, 0.8696, 0.8808, 0.8798, 0.8945, 0.8614, 0.9165, 0.9573, 0.8307, 0.9854, 0.8327, 0.9879, 0.8497, 0.9621, 0.8472, 0.9621, 0.8472, 0.8798, 0.8945, 0.8696, 0.8808, 0.9573, 0.8307, 0.8696, 0.8808, 0.8539, 0.9007, 0.8536, 0.8973, 0.8687, 0.8776, 0.2195, 0.2858, 0.3641, 0.1027, 0.3641, 0.1027, 0.2195, 0.2858, 0.7424, 0.7354, 0.7449, 0.7095, 0.7436, 0.6844, 0.7712, 0.6849, 0.7424, 0.7354, 0.7274, 0.7444, 0.7282, 0.7388, 0.7449, 0.7095, 0.7547, 0.4891, 0.7757, 0.505, 0.7673, 0.5177, 0.7412, 0.4785, 0.7826, 0.5813, 0.7706, 0.6442, 0.7517, 0.6576, 0.7679, 0.6052, 0.7767, 0.5509, 0.7826, 0.5813, 0.7679, 0.6052, 0.7711, 0.5543, 0.6658, 0.105, 0.6267, 0.108, 0.6237, 0.07549, 0.6641, 0.07231, 0.1467, 0.03531, 0.2518, 0.0306, 0.2529, 0.07855, 0.1449, 0.08338, 0.67, 0.1898, 0.6319, 0.1894, 0.6313, 0.1773, 0.6713, 0.1767, 0.6639, 0.04359, 0.6207, 0.04911, 0.6198, 0.04208, 0.6633, 0.03596, 0.5955, 0.1927, 0.6319, 0.1894, 0.632, 0.2188, 0.6046, 0.2186, 0.1449, 0.08338, 0.2529, 0.07855, 0.2073, 0.2104, 0.0906, 0.1968, 0.6713, 0.1767, 0.6313, 0.1773, 0.6303, 0.1589, 0.6706, 0.1566, 0.1101, 0.3271, 0.0532, 0.2713, 0.0532, 0.2713, 0.1101, 0.3271, 0.1845, 0.5181, 0.1929, 0.5004, 0.2477, 0.5428, 0.2557, 0.5751, 0.6706, 0.1566, 0.6303, 0.1589, 0.6291, 0.1401, 0.6683, 0.137, 0.7711, 0.5543, 0.7679, 0.6052, 0.733, 0.602, 0.7522, 0.5678, 0.753, 0.05024, 0.7429, 0.03265, 0.7755, 0.009237, 0.7767, 0.01089, 0.2016, 0.626, 0.2557, 0.5751, 0.2654, 0.6098, 0.2298, 0.6378, 0.6629, 0.03108, 0.6192, 0.03751, 0.6186, 0.03304, 0.6616, 0.02598, 0.3864, 0.04887, 0.3641, 0.1027, 0.2195, 0.2858, 0.2073, 0.2104, 0.9048, 0.2165, 0.8859, 0.2531, 0.7329, 0.2388, 0.7318, 0.2358, 0.7706, 0.6442, 0.7712, 0.6849, 0.7436, 0.6844, 0.7517, 0.6576, 0.7761, 0.5334, 0.7709, 0.541, 0.7711, 0.5543, 0.7767, 0.5509, 0.7517, 0.6576, 0.7436, 0.6844, 0.7334, 0.6659, 0.7069, 0.6249, 0.7027, 0.1554, 0.6706, 0.1566, 0.6683, 0.137, 0.6902, 0.1341, 0.5885, 0.1116, 0.5668, 0.1139, 0.5629, 0.08484, 0.5843, 0.08059, 0.6886, 0.1037, 0.6658, 0.105, 0.6641, 0.07231, 0.6873, 0.07249, 0.5788, 0.05425, 0.5487, 0.06007, 0.5446, 0.05384, 0.5777, 0.04712, 0.6964, 0.02923, 0.6629, 0.03108, 0.6616, 0.02598, 0.6832, 0.01904, 0.5772, 0.03755, 0.5557, 0.03391, 0.5556, 0.02128, 0.5773, 0.03063, 0.3581, 0.02832, 0.4241, 0.02599, 0.4877, 0.02605, 0.3864, 0.04887, 0.08908, 0.01269, 0.1467, 0.03531, 0.1449, 0.08338, 0.07532, 0.04772, 0.67, 0.1898, 0.6919, 0.1931, 0.6785, 0.2204, 0.6611, 0.2198, 0.5955, 0.1927, 0.5771, 0.1979, 0.5623, 0.1821, 0.5928, 0.1808, 0.6919, 0.1931, 0.67, 0.1898, 0.6713, 0.1767, 0.7028, 0.1723, 0.5928, 0.1808, 0.5623, 0.1821, 0.5595, 0.1653, 0.5909, 0.1618, 0.6965, 0.04296, 0.6639, 0.04359, 0.6633, 0.03596, 0.6997, 0.0357, 0.5771, 0.04245, 0.547, 0.04756, 0.5557, 0.03391, 0.5772, 0.03755, 0.5771, 0.1979, 0.5955, 0.1927, 0.6046, 0.2186, 0.5902, 0.2184, 0.4877, 0.02605, 0.4436, 0.1155, 0.3641, 0.1027, 0.3864, 0.04887, 0.07532, 0.04772, 0.1449, 0.08338, 0.0906, 0.1968, 0.04967, 0.1522, 0.7028, 0.1723, 0.6713, 0.1767, 0.6706, 0.1566, 0.7027, 0.1554, 0.5909, 0.1618, 0.5595, 0.1653, 0.5693, 0.1426, 0.5906, 0.1425, 0.7709, 0.541, 0.7711, 0.5543, 0.7522, 0.5678, 0.7553, 0.5503, 0.1574, 0.3788, 0.07014, 0.3469, 0.0532, 0.2713, 0.1101, 0.3271, 0.0906, 0.1968, 0.2073, 0.2104, 0.2073, 0.2104, 0.0906, 0.1968, 0.1574, 0.3788, 0.1574, 0.3788, 0.1101, 0.3271, 0.1101, 0.3271, 0.2557, 0.5751, 0.2477, 0.5428, 0.2944, 0.5737, 0.2654, 0.6098, 0.2477, 0.5428, 0.2605, 0.5245, 0.308, 0.5509, 0.2944, 0.5737, 0.2048, 0.6515, 0.1509, 0.6527, 0.1666, 0.6412, 0.7962, 0.7072, 0.7938, 0.6589, 0.8775, 0.6912, 0.8598, 0.7317, 0.1929, 0.5004, 0.2028, 0.4798, 0.2605, 0.5245, 0.2477, 0.5428, 0.7644, 0.8569, 0.8152, 0.9125, 0.8177, 0.9343, 0.7897, 0.9724, 0.688, 0.9402, 0.7219, 0.9094, 0.7611, 0.9139, 0.7762, 0.8947, 0.5496, 0.1496, 0.5693, 0.1426, 0.5595, 0.1653, 0.5393, 0.1699, 0.5393, 0.1699, 0.5595, 0.1653, 0.5623, 0.1821, 0.5417, 0.1839, 0.5417, 0.1839, 0.5623, 0.1821, 0.5771, 0.1979, 0.5599, 0.1977, 0.5599, 0.1977, 0.5771, 0.1979, 0.5739, 0.2019, 0.5557, 0.03391, 0.5355, 0.03395, 0.5355, 0.01302, 0.5556, 0.02128, 0.6963, 0.1977, 0.6819, 0.2258, 0.6968, 0.2348, 0.7023, 0.2098, 0.09606, 0.6816, 0.1159, 0.6501, 0.1468, 0.6191, 0.1348, 0.689, 0.128, 0.6787, 0.112, 0.6802, 0.6905, 0.1342, 0.6902, 0.1341, 0.6886, 0.1037, 0.6965, 0.08021, 0.5585, 0.7351, 0.5235, 0.6747, 0.5172, 0.7186, 0.5175, 0.7339, 0.7198, 0.04256, 0.6965, 0.04296, 0.6997, 0.0357, 0.723, 0.03686, 0.6964, 0.02923, 0.7203, 0.02979, 0.723, 0.03686, 0.6997, 0.0357, 0.6832, 0.01904, 0.7207, 0.02505, 0.7203, 0.02979, 0.6964, 0.02923, 0.5777, 0.04712, 0.5446, 0.05384, 0.547, 0.04756, 0.5771, 0.04245, 0.6997, 0.0357, 0.6633, 0.03596, 0.6629, 0.03108, 0.6964, 0.02923, 0.7879, 0.3819, 0.8154, 0.3547, 0.8181, 0.3712, 0.792, 0.397, 0.8902, 0.2801, 0.9335, 0.2306, 0.9565, 0.2637, 0.9054, 0.2981, 0.6633, 0.03596, 0.6198, 0.04208, 0.6192, 0.03751, 0.6629, 0.03108, 0.8154, 0.3547, 0.8531, 0.3384, 0.8674, 0.3539, 0.8181, 0.3712, 0.8531, 0.3384, 0.8902, 0.2801, 0.9054, 0.2981, 0.8674, 0.3539, 0.5446, 0.05384, 0.5487, 0.06007, 0.536, 0.06188, 0.5191, 0.05189, 0.6965, 0.08021, 0.6886, 0.1037, 0.6873, 0.07249, 0.7088, 0.06683, 0.5487, 0.06007, 0.5629, 0.08484, 0.5511, 0.08477, 0.536, 0.06188, 0.7486, 0.4321, 0.792, 0.397, 0.792, 0.397, 0.7486, 0.4321, 0.6198, 0.04208, 0.5777, 0.04712, 0.5771, 0.04245, 0.6192, 0.03751, 0.7088, 0.06683, 0.6873, 0.07249, 0.6965, 0.04296, 0.7198, 0.04256, 0.6873, 0.07249, 0.6641, 0.07231, 0.6639, 0.04359, 0.6965, 0.04296, 0.5843, 0.08059, 0.5629, 0.08484, 0.5487, 0.06007, 0.5788, 0.05425, 0.6641, 0.07231, 0.6237, 0.07549, 0.6207, 0.04911, 0.6639, 0.04359, 0.6237, 0.07549, 0.5843, 0.08059, 0.5788, 0.05425, 0.6207, 0.04911, 0.5191, 0.05189, 0.5245, 0.04851, 0.547, 0.04756, 0.5446, 0.05384, 0.2078, 0.6615, 0.1592, 0.6614, 0.1509, 0.6527, 0.2048, 0.6515, 0.2412, 0.4162, 0.2233, 0.4193, 0.2924, 0.4775, 0.2994, 0.4722, 0.766, 0.7451, 0.7363, 0.7443, 0.7274, 0.7444, 0.7424, 0.7354, 0.3143, 0.4992, 0.3185, 0.5534, 0.308, 0.5509, 0.2924, 0.4775, 0.2727, 0.6172, 0.2355, 0.6466, 0.2298, 0.6378, 0.2654, 0.6098, 0.7975, 0.2999, 0.8019, 0.2675, 0.7506, 0.4268, 0.7852, 0.3638, 0.8276, 0.3174, 0.834, 0.3167, 0.8019, 0.2675, 0.7869, 0.2574, 0.8064, 0.3482, 0.8381, 0.3016, 0.8531, 0.3384, 0.8154, 0.3547, 0.3032, 0.5798, 0.2727, 0.6172, 0.2654, 0.6098, 0.2944, 0.5737, 0.8381, 0.3016, 0.8859, 0.2531, 0.8902, 0.2801, 0.8531, 0.3384, 0.791, 0.3759, 0.7879, 0.3819, 0.8154, 0.3547, 0.8064, 0.3482, 0.8859, 0.2531, 0.9048, 0.2165, 0.9335, 0.2306, 0.8902, 0.2801, 0.2355, 0.6466, 0.2078, 0.6615, 0.2048, 0.6515, 0.2298, 0.6378, 0.3185, 0.5534, 0.3032, 0.5798, 0.2944, 0.5737, 0.308, 0.5509, 0.227, 0.8999, 0.227, 0.9806, 0.2162, 0.9806, 0.212, 0.8883, 0.2032, 0.8868, 0.2093, 0.9791, 0.197, 0.9825, 0.1807, 0.7862, 0.2446, 0.9791, 0.2509, 0.8845, 0.273, 0.7862, 0.2569, 0.9825, 0.242, 0.8976, 0.2377, 0.9806, 0.227, 0.9806, 0.227, 0.8999, 0.2509, 0.8845, 0.2446, 0.9791, 0.2377, 0.9806, 0.242, 0.8976, 0.212, 0.8883, 0.2162, 0.9806, 0.2093, 0.9791, 0.2032, 0.8868, 0.8191, 0.08504, 0.7815, 0.06938, 0.7802, 0.01204, 0.8172, 0.009598, 0.8381, 0.3016, 0.8064, 0.3482, 0.7246, 0.246, 0.7297, 0.2448, 0.7815, 0.06938, 0.7593, 0.06163, 0.778, 0.01099, 0.7802, 0.01204, 0.7429, 0.03265, 0.7311, 0.01616, 0.7762, 0.007306, 0.7755, 0.009237, 0.7938, 0.735, 0.7962, 0.7072, 0.8598, 0.7317, 0.858, 0.7338, 0.8859, 0.2531, 0.8381, 0.3016, 0.7297, 0.2448, 0.7329, 0.2388, 0.8586, 0.1342, 0.9048, 0.2165, 0.7318, 0.2358, 0.7265, 0.1877, 0.8064, 0.3482, 0.791, 0.3759, 0.7193, 0.2469, 0.7246, 0.246, 0.1202, 0.4767, 0.1322, 0.4563, 0.2028, 0.4798, 0.1929, 0.5004, 0.1666, 0.6412, 0.2016, 0.626, 0.2298, 0.6378, 0.2048, 0.6515, 0.1175, 0.5023, 0.1202, 0.4767, 0.1929, 0.5004, 0.1845, 0.5181, 0.5377, 0.5227, 0.5368, 0.5206, 0.5771, 0.5097, 0.5772, 0.5119, 0.355, 0.7862, 0.355, 0.948, 0.3344, 0.9351, 0.3306, 0.8894, 0.3375, 0.8285, 0.2233, 0.4193, 0.2028, 0.4798, 0.1322, 0.4563, 0.1072, 0.4132, 0.1191, 0.3958, 0.1614, 0.8239, 0.1628, 0.982, 0.145, 0.9948, 0.145, 0.7862, 0.123, 0.6156, 0.1384, 0.6013, 0.1405, 0.6034, 0.1251, 0.6171, 0.5527, 0.1235, 0.5668, 0.1139, 0.5693, 0.1426, 0.5496, 0.1496, 0.6902, 0.1341, 0.6683, 0.137, 0.6658, 0.105, 0.6886, 0.1037, 0.5906, 0.1425, 0.5693, 0.1426, 0.5668, 0.1139, 0.5885, 0.1116, 0.6683, 0.137, 0.6291, 0.1401, 0.6267, 0.108, 0.6658, 0.105, 0.6291, 0.1401, 0.5906, 0.1425, 0.5885, 0.1116, 0.6267, 0.108, 0.7119, 0.4547, 0.7119, 0.4665, 0.7486, 0.4321, 0.7506, 0.4268, 0.518, 0.5238, 0.5368, 0.5206, 0.5377, 0.5227, 0.5144, 0.5243, 0.9048, 0.2165, 0.8586, 0.1342, 0.8888, 0.1089, 0.9335, 0.2306, 0.7486, 0.4321, 0.7506, 0.4268, 0.7879, 0.3819, 0.792, 0.397, 0.1453, 0.6609, 0.08785, 0.6663, 0.0773, 0.6596, 0.1509, 0.6527, 0.5586, 0.7469, 0.46, 0.766, 0.4277, 0.5668, 0.5491, 0.5613, 0.7852, 0.3638, 0.8678, 0.3818, 0.8728, 0.3916, 0.7506, 0.4268, 0.5331, 0.3166, 0.5552, 0.3167, 0.5552, 0.3167, 0.5331, 0.3166, 0.9263, 0.6033, 0.8867, 0.5995, 0.8999, 0.5869, 0.9541, 0.6115, 0.7869, 0.2574, 0.8562, 0.2507, 0.8635, 0.2539, 0.8019, 0.2675, 0.1259, 0.3888, 0.2189, 0.4098, 0.2233, 0.4193, 0.1191, 0.3958, 0.8211, 0.3738, 0.8276, 0.3174, 0.834, 0.3167, 0.8281, 0.3771, 0.6061, 0.7279, 0.6113, 0.6598, 0.5235, 0.6747, 0.5585, 0.7351, 0.8087, 0.3891, 0.8211, 0.3738, 0.8281, 0.3771, 0.8115, 0.3952, 0.8581, 0.2666, 0.7975, 0.2999, 0.8019, 0.2675, 0.8635, 0.2539, 0.8169, 0.5783, 0.8278, 0.5795, 0.8291, 0.5839, 0.8143, 0.582, 0.06941, 0.6602, 0.02147, 0.6067, 0.0236, 0.5997, 0.0773, 0.6596, 0.8638, 0.5533, 0.9056, 0.561, 0.8999, 0.5869, 0.8601, 0.5565, 0.8867, 0.5995, 0.8651, 0.5632, 0.8601, 0.5565, 0.8999, 0.5869, 0.3779, 0.3409, 0.3798, 0.3513, 0.2994, 0.4722, 0.2412, 0.4162, 0.7938, 0.6588, 0.7954, 0.6121, 0.8636, 0.6116, 0.8846, 0.6588, 0.5526, 0.849, 0.5601, 0.8562, 0.5638, 1.006, 0.4843, 0.9733, 0.9323, 0.3528, 0.9337, 0.3678, 0.7852, 0.3638, 0.7975, 0.2999, 0.46, 0.766, 0.4078, 0.7339, 0.3166, 0.5673, 0.4277, 0.5668, 0.7991, 0.6115, 0.7938, 0.5765, 0.8651, 0.5632, 0.8867, 0.5995, 0.3818, 0.8175, 0.4544, 0.8075, 0.4709, 0.9949, 0.3855, 0.9672, 0.8538, 0.4714, 0.8569, 0.4758, 0.8638, 0.5533, 0.8278, 0.5795, 0.6364, 0.3206, 0.6422, 0.3015, 0.8276, 0.3174, 0.8211, 0.3738, 0.6014, 0.8635, 0.5848, 0.8721, 0.5175, 0.7339, 0.5585, 0.7351, 0.6318, 0.3371, 0.6364, 0.3206, 0.8211, 0.3738, 0.8087, 0.3891, 0.6422, 0.3015, 0.648, 0.2863, 0.7869, 0.2574, 0.8276, 0.3174, 0.8438, 0.4689, 0.8538, 0.4714, 0.8278, 0.5795, 0.8169, 0.5783, 0.6307, 0.346, 0.6318, 0.3371, 0.8087, 0.3891, 0.7395, 0.415, 0.6146, 0.8544, 0.6014, 0.8635, 0.5585, 0.7351, 0.6061, 0.7279, 0.8569, 0.4758, 0.8929, 0.4718, 0.9056, 0.561, 0.8638, 0.5533, 0.0292, 0.7301, 0.1054, 0.7279, 0.114, 0.8914, 0.0292, 0.9198, 0.7506, 0.4268, 0.7119, 0.4547, 0.7053, 0.4125, 0.736, 0.3941, 0.6914, 0.4168, 0.6556, 0.368, 0.6782, 0.3806, 0.7021, 0.4107, 0.7119, 0.4547, 0.6914, 0.4168, 0.7021, 0.4107, 0.7053, 0.4125, 0.736, 0.3941, 0.7562, 0.3148, 0.8019, 0.2675, 0.7506, 0.4268, 0.6556, 0.368, 0.6547, 0.2934, 0.6843, 0.3284, 0.6782, 0.3806, 0.7562, 0.3148, 0.6843, 0.3284, 0.6547, 0.2934, 0.8019, 0.2675, 0.6782, 0.3806, 0.6843, 0.3284, 0.6843, 0.3284, 0.6782, 0.3806, 0.4668, 0.4094, 0.5552, 0.3167, 0.6183, 0.2565, 0.4143, 0.4902, 0.3814, 0.4828, 0.513, 0.2806, 0.5331, 0.3166, 0.4521, 0.4072, 0.4143, 0.4902, 0.4668, 0.4094, 0.4521, 0.4072, 0.3814, 0.4828, 0.513, 0.2806, 0.6183, 0.2565, 0.5552, 0.3167, 0.5331, 0.3166, 0.2605, 0.5245, 0.2028, 0.4798, 0.2233, 0.4193, 0.2924, 0.4775, 0.2016, 0.626, 0.1405, 0.6034, 0.1648, 0.579, 0.1336, 0.5412, 0.1101, 0.5768, 0.06131, 0.5552, 0.08727, 0.6418, 0.09673, 0.5951, 0.123, 0.6156, 0.1743, 0.5654, 0.1523, 0.541, 0.1845, 0.5181, 0.1616, 0.5755, 0.1384, 0.6013, 0.1129, 0.579, 0.1358, 0.5447, 0.123, 0.6156, 0.1251, 0.6171, 0.1666, 0.6412, 0.08727, 0.6418, 0.1509, 0.5385, 0.1336, 0.5412, 0.06131, 0.5552, 0.1175, 0.5023, 0.1648, 0.579, 0.1792, 0.5698, 0.2557, 0.5751, 0.2016, 0.626, 0.1845, 0.5181, 0.2557, 0.5751, 0.1792, 0.5698, 0.1743, 0.5654, 0.1251, 0.6171, 0.1405, 0.6034, 0.2016, 0.626, 0.1666, 0.6412, 0.05013, 0.5889, 0.09494, 0.5899, 0.1101, 0.5768, 0.06131, 0.5552, 0.1616, 0.5755, 0.1648, 0.579, 0.1405, 0.6034, 0.1384, 0.6013, 0.09494, 0.5899, 0.09673, 0.5951, 0.08727, 0.6418, 0.05013, 0.5889, 0.1175, 0.5023, 0.1845, 0.5181, 0.1523, 0.541, 0.1509, 0.5385, 0.1336, 0.5412, 0.1358, 0.5447, 0.1129, 0.579, 0.1101, 0.5768, 0.1384, 0.6013, 0.123, 0.6156, 0.09673, 0.5951, 0.1129, 0.579, 0.1743, 0.5654, 0.1616, 0.5755, 0.1358, 0.5447, 0.1523, 0.541, 0.05013, 0.5889, 0.08727, 0.6418, 0.0773, 0.6596, 0.0236, 0.5997, 0.0291, 0.579, 0.5624, 0.5639, 0.5591, 0.5714, 0.5235, 0.6747, 0.4864, 0.6581, 0.5593, 0.5528, 0.5624, 0.5639, 0.4864, 0.6581, 0.5144, 0.5243, 0.5772, 0.5119, 0.6119, 0.4815, 0.6124, 0.5522, 0.5806, 0.5586, 0.5144, 0.5243, 0.5593, 0.5528, 0.5618, 0.5542, 0.5377, 0.5227, 0.5806, 0.5586, 0.5806, 0.5586, 0.5618, 0.5542, 0.5618, 0.5542, 0.5591, 0.5714, 0.6047, 0.5656, 0.6113, 0.6598, 0.5235, 0.6747, 0.6119, 0.4815, 0.7052, 0.572, 0.6186, 0.5552, 0.6124, 0.5522, 0.6047, 0.5656, 0.6186, 0.5552, 0.7052, 0.572, 0.6113, 0.6598, 0.5144, 0.5243, 0.518, 0.5238, 0.5175, 0.5211, 0.6843, 0.3284, 0.7562, 0.3148, 0.736, 0.3941, 0.7053, 0.4125, 0.7021, 0.4107, 0.6782, 0.3806, 0.7053, 0.4125, 0.7021, 0.4107, 0.7021, 0.4107, 0.7053, 0.4125, 0.7021, 0.4107, 0.6782, 0.3806, 0.6782, 0.3806, 0.7021, 0.4107, 0.6843, 0.3284, 0.7562, 0.3148, 0.7562, 0.3148, 0.6843, 0.3284, 0.736, 0.3941, 0.7053, 0.4125, 0.7053, 0.4125, 0.736, 0.3941, 0.7562, 0.3148, 0.736, 0.3941, 0.736, 0.3941, 0.7562, 0.3148, 0.2073, 0.2104, 0.2195, 0.2858, 0.1345, 0.3118, 0.0906, 0.1968, 0.2354, 0.3446, 0.1574, 0.3788, 0.1101, 0.3271, 0.182, 0.326, 0.7333, 0.5009, 0.7673, 0.5177, 0.7709, 0.541, 0.7553, 0.5503, 0.3256, 0.218, 0.2725, 0.2924, 0.2195, 0.2858, 0.3641, 0.1027, 0.3574, 0.2546, 0.3256, 0.218, 0.3641, 0.1027, 0.4436, 0.1155, 0.0906, 0.1968, 0.1345, 0.3118, 0.08497, 0.234, 0.04967, 0.1522, 0.7673, 0.5177, 0.7757, 0.505, 0.7761, 0.5334, 0.7709, 0.541, 0.2073, 0.2104, 0.2195, 0.2858, 0.2195, 0.2858, 0.2073, 0.2104, 0.7761, 0.5334, 0.7709, 0.541, 0.7709, 0.541, 0.7761, 0.5334, 0.7709, 0.541, 0.7553, 0.5503, 0.7553, 0.5503, 0.7709, 0.541, 0.7522, 0.5678, 0.7522, 0.5678, 0.733, 0.602, 0.733, 0.602, 0.7553, 0.5503, 0.7553, 0.5503, 0.7522, 0.5678, 0.7522, 0.5678, 0.733, 0.602, 0.733, 0.602, 0.7069, 0.6249, 0.7069, 0.6249, 0.7673, 0.5177, 0.7757, 0.505, 0.7757, 0.505, 0.7673, 0.5177, 0.7303, 0.697, 0.7069, 0.7291, 0.7069, 0.7291, 0.7303, 0.697, 0.3641, 0.1027, 0.4436, 0.1155, 0.4436, 0.1155, 0.3641, 0.1027, 0.4521, 0.4072, 0.5331, 0.3166, 0.5552, 0.3167, 0.4668, 0.4094, 0.4668, 0.4094, 0.4521, 0.4072, 0.4521, 0.4072, 0.4668, 0.4094, 0.4521, 0.4072, 0.5331, 0.3166, 0.5331, 0.3166, 0.4521, 0.4072, 0.5552, 0.3167, 0.4668, 0.4094, 0.4668, 0.4094, 0.5552, 0.3167, 0.5377, 0.5227, 0.5772, 0.5119, 0.5806, 0.5586, 0.5618, 0.5542, 0.5772, 0.5119, 0.5806, 0.5586, 0.5806, 0.5586, 0.5772, 0.5119, 0.5377, 0.5227, 0.5772, 0.5119, 0.5772, 0.5119, 0.5377, 0.5227, 0.5618, 0.5542, 0.5377, 0.5227, 0.5377, 0.5227, 0.5618, 0.5542])
me_cube.materials.append(mat_material)
me_cube.use_mirror_vertex_groups = False
me_cube.update()
me_cylinder = bpy.data.meshes.new('Cylinder')
me_cylinder.from_pydata([(0.0, 1.0, -1.0), (0.0, 1.0, 1.0), (0.7071, 0.7071, -1.0), (0.7071, 0.7071, 1.0), (1.0, 0.0, -1.0), (1.0, 0.0, 1.0), (0.7071, -0.7071, -1.0), (0.7071, -0.7071, 1.0), (0.0, -1.0, -1.0), (0.0, -1.0, 1.0), (-0.7071, -0.7071, -1.0), (-0.7071, -0.7071, 1.0), (-1.0, 0.0, -1.0), (-1.0, 0.0, 1.0), (-0.7071, 0.7071, -1.0), (-0.7071, 0.7071, 1.0)], [], [(0, 1, 3, 2), (2, 3, 5, 4), (4, 5, 7, 6), (6, 7, 9, 8), (8, 9, 11, 10), (10, 11, 13, 12), (3, 1, 15, 13, 11, 9, 7, 5), (12, 13, 15, 14), (14, 15, 1, 0), (0, 2, 4, 6, 8, 10, 12, 14)])
me_cylinder.polygons.foreach_set('use_smooth', [True] * 10)
_uv = me_cylinder.uv_layers.new(name='UVMap')
_uv.uv.foreach_set('vector', [1.0, 0.5, 1.0, 1.0, 0.875, 1.0, 0.875, 0.5, 0.875, 0.5, 0.875, 1.0, 0.75, 1.0, 0.75, 0.5, 0.75, 0.5, 0.75, 1.0, 0.625, 1.0, 0.625, 0.5, 0.625, 0.5, 0.625, 1.0, 0.5, 1.0, 0.5, 0.5, 0.5, 0.5, 0.5, 1.0, 0.375, 1.0, 0.375, 0.5, 0.375, 0.5, 0.375, 1.0, 0.25, 1.0, 0.25, 0.5, 0.4197, 0.4197, 0.25, 0.49, 0.08029, 0.4197, 0.01, 0.25, 0.08029, 0.08029, 0.25, 0.01, 0.4197, 0.08029, 0.49, 0.25, 0.25, 0.5, 0.25, 1.0, 0.125, 1.0, 0.125, 0.5, 0.125, 0.5, 0.125, 1.0, 0.0, 1.0, 0.0, 0.5, 0.75, 0.49, 0.9197, 0.4197, 0.99, 0.25, 0.9197, 0.08029, 0.75, 0.01, 0.5803, 0.08029, 0.51, 0.25, 0.5803, 0.4197])
me_cylinder.materials.append(mat_material_006)
me_cylinder.update()
me_cylinder_001 = bpy.data.meshes.new('Cylinder.001')
me_cylinder_001.from_pydata([(0.0, 1.0, -1.0), (0.0, 1.0, 1.0), (0.7071, 0.7071, -1.0), (0.7071, 0.7071, 1.0), (1.0, 0.0, -1.0), (1.0, 0.0, 1.0), (0.7071, -0.7071, -1.0), (0.7071, -0.7071, 1.0), (0.0, -1.0, -1.0), (0.0, -1.0, 1.0), (-0.7071, -0.7071, -1.0), (-0.7071, -0.7071, 1.0), (-1.0, 0.0, -1.0), (-1.0, 0.0, 1.0), (-0.7071, 0.7071, -1.0), (-0.7071, 0.7071, 1.0)], [], [(0, 1, 3, 2), (2, 3, 5, 4), (4, 5, 7, 6), (6, 7, 9, 8), (8, 9, 11, 10), (10, 11, 13, 12), (3, 1, 15, 13, 11, 9, 7, 5), (12, 13, 15, 14), (14, 15, 1, 0), (0, 2, 4, 6, 8, 10, 12, 14)])
me_cylinder_001.polygons.foreach_set('use_smooth', [True] * 10)
_uv = me_cylinder_001.uv_layers.new(name='UVMap')
_uv.uv.foreach_set('vector', [1.0, 0.5, 1.0, 1.0, 0.875, 1.0, 0.875, 0.5, 0.875, 0.5, 0.875, 1.0, 0.75, 1.0, 0.75, 0.5, 0.75, 0.5, 0.75, 1.0, 0.625, 1.0, 0.625, 0.5, 0.625, 0.5, 0.625, 1.0, 0.5, 1.0, 0.5, 0.5, 0.5, 0.5, 0.5, 1.0, 0.375, 1.0, 0.375, 0.5, 0.375, 0.5, 0.375, 1.0, 0.25, 1.0, 0.25, 0.5, 0.4197, 0.4197, 0.25, 0.49, 0.08029, 0.4197, 0.01, 0.25, 0.08029, 0.08029, 0.25, 0.01, 0.4197, 0.08029, 0.49, 0.25, 0.25, 0.5, 0.25, 1.0, 0.125, 1.0, 0.125, 0.5, 0.125, 0.5, 0.125, 1.0, 0.0, 1.0, 0.0, 0.5, 0.75, 0.49, 0.9197, 0.4197, 0.99, 0.25, 0.9197, 0.08029, 0.75, 0.01, 0.5803, 0.08029, 0.51, 0.25, 0.5803, 0.4197])
me_cylinder_001.materials.append(mat_material_007)
me_cylinder_001.update()
me_cylinder_002 = bpy.data.meshes.new('Cylinder.002')
me_cylinder_002.from_pydata([(0.0, 1.0, -1.0), (0.0, 1.0, 1.0), (0.7071, 0.7071, -1.0), (0.7071, 0.7071, 1.0), (1.0, 0.0, -1.0), (1.0, 0.0, 1.0), (0.7071, -0.7071, -1.0), (0.7071, -0.7071, 1.0), (0.0, -1.0, -1.0), (0.0, -1.0, 1.0), (-0.7071, -0.7071, -1.0), (-0.7071, -0.7071, 1.0), (-1.0, 0.0, -1.0), (-1.0, 0.0, 1.0), (-0.7071, 0.7071, -1.0), (-0.7071, 0.7071, 1.0)], [], [(0, 1, 3, 2), (2, 3, 5, 4), (4, 5, 7, 6), (6, 7, 9, 8), (8, 9, 11, 10), (10, 11, 13, 12), (3, 1, 15, 13, 11, 9, 7, 5), (12, 13, 15, 14), (14, 15, 1, 0), (0, 2, 4, 6, 8, 10, 12, 14)])
me_cylinder_002.polygons.foreach_set('use_smooth', [True] * 10)
_uv = me_cylinder_002.uv_layers.new(name='UVMap')
_uv.uv.foreach_set('vector', [1.0, 0.5, 1.0, 1.0, 0.875, 1.0, 0.875, 0.5, 0.875, 0.5, 0.875, 1.0, 0.75, 1.0, 0.75, 0.5, 0.75, 0.5, 0.75, 1.0, 0.625, 1.0, 0.625, 0.5, 0.625, 0.5, 0.625, 1.0, 0.5, 1.0, 0.5, 0.5, 0.5, 0.5, 0.5, 1.0, 0.375, 1.0, 0.375, 0.5, 0.375, 0.5, 0.375, 1.0, 0.25, 1.0, 0.25, 0.5, 0.4197, 0.4197, 0.25, 0.49, 0.08029, 0.4197, 0.01, 0.25, 0.08029, 0.08029, 0.25, 0.01, 0.4197, 0.08029, 0.49, 0.25, 0.25, 0.5, 0.25, 1.0, 0.125, 1.0, 0.125, 0.5, 0.125, 0.5, 0.125, 1.0, 0.0, 1.0, 0.0, 0.5, 0.75, 0.49, 0.9197, 0.4197, 0.99, 0.25, 0.9197, 0.08029, 0.75, 0.01, 0.5803, 0.08029, 0.51, 0.25, 0.5803, 0.4197])
me_cylinder_002.materials.append(mat_material_008)
me_cylinder_002.update()
me_cylinder_003 = bpy.data.meshes.new('Cylinder.003')
me_cylinder_003.from_pydata([(0.0, 1.0, -1.0), (0.0, 1.0, 1.0), (0.7071, 0.7071, -1.0), (0.7071, 0.7071, 1.0), (1.0, 0.0, -1.0), (1.0, 0.0, 1.0), (0.7071, -0.7071, -1.0), (0.7071, -0.7071, 1.0), (0.0, -1.0, -1.0), (0.0, -1.0, 1.0), (-0.7071, -0.7071, -1.0), (-0.7071, -0.7071, 1.0), (-1.0, 0.0, -1.0), (-1.0, 0.0, 1.0), (-0.7071, 0.7071, -1.0), (-0.7071, 0.7071, 1.0)], [], [(0, 1, 3, 2), (2, 3, 5, 4), (4, 5, 7, 6), (6, 7, 9, 8), (8, 9, 11, 10), (10, 11, 13, 12), (3, 1, 15, 13, 11, 9, 7, 5), (12, 13, 15, 14), (14, 15, 1, 0), (0, 2, 4, 6, 8, 10, 12, 14)])
me_cylinder_003.polygons.foreach_set('use_smooth', [True] * 10)
_uv = me_cylinder_003.uv_layers.new(name='UVMap')
_uv.uv.foreach_set('vector', [1.0, 0.5, 1.0, 1.0, 0.875, 1.0, 0.875, 0.5, 0.875, 0.5, 0.875, 1.0, 0.75, 1.0, 0.75, 0.5, 0.75, 0.5, 0.75, 1.0, 0.625, 1.0, 0.625, 0.5, 0.625, 0.5, 0.625, 1.0, 0.5, 1.0, 0.5, 0.5, 0.5, 0.5, 0.5, 1.0, 0.375, 1.0, 0.375, 0.5, 0.375, 0.5, 0.375, 1.0, 0.25, 1.0, 0.25, 0.5, 0.4197, 0.4197, 0.25, 0.49, 0.08029, 0.4197, 0.01, 0.25, 0.08029, 0.08029, 0.25, 0.01, 0.4197, 0.08029, 0.49, 0.25, 0.25, 0.5, 0.25, 1.0, 0.125, 1.0, 0.125, 0.5, 0.125, 0.5, 0.125, 1.0, 0.0, 1.0, 0.0, 0.5, 0.75, 0.49, 0.9197, 0.4197, 0.99, 0.25, 0.9197, 0.08029, 0.75, 0.01, 0.5803, 0.08029, 0.51, 0.25, 0.5803, 0.4197])
me_cylinder_003.materials.append(mat_material_009)
me_cylinder_003.update()
me_cube_001 = bpy.data.meshes.new('Cube.001')
me_cube_001.from_pydata([(-1.0, -1.0, -0.7358), (-0.4771, -0.3854, 1.0), (-0.6, 1.0, -0.7358), (-0.2862, 0.5769, 1.0), (1.0, -1.0, -0.7358), (0.4771, -0.3854, 1.0), (0.6, 1.0, -0.7358), (0.2862, 0.5769, 1.0), (-0.4239, -0.6345, 0.6291), (-0.5747, 0.6371, 0.6291), (0.5747, 0.6371, 0.6291), (0.4713, -0.6345, 0.6291), (-0.517, 1.061, -0.4607), (0.517, 1.061, -0.4607), (0.7082, -1.01, -0.4607), (-0.7555, -1.01, -0.4607), (-1.0, -0.635, -0.7358), (-0.4771, -0.2098, 1.0), (1.0, -0.635, -0.7358), (0.4771, -0.2098, 1.0), (0.6979, -0.4025, 0.6291), (-0.6364, -0.3393, 0.6562), (-0.8764, -0.6321, -0.4607), (0.8764, -0.6321, -0.4607), (-0.2862, 0.518, 1.0), (0.6, 0.8777, -0.7358), (-0.5724, 0.6482, 0.6291), (-0.846, 0.7367, -0.2107), (-0.6, 0.8777, -0.7358), (0.2862, 0.518, 1.0), (0.5724, 0.6482, 0.6291), (0.846, 0.7367, -0.2107), (-0.7276, 0.3951, -0.7358), (0.3471, 0.2858, 1.0), (0.6629, 0.06633, 0.6291), (0.9303, 0.05329, -0.2905), (-0.3471, 0.2858, 1.0), (0.7276, 0.3951, -0.7358), (-0.6629, 0.06633, 0.6291), (-0.9303, 0.05329, -0.2905), (-0.3329, 0.4019, 1.0), (0.7459, 0.744, -0.7358), (-0.6493, 0.3573, 0.6291), (-0.9979, 0.5026, -0.2506), (-0.7459, 0.744, -0.7358), (0.3329, 0.4019, 1.0), (0.6493, 0.3573, 0.6291), (0.9979, 0.5026, -0.2506), (-0.5897, -0.8223, 0.0842), (-0.5459, 0.8489, 0.0842), (0.5459, 0.8489, 0.0842), (0.5897, -0.8223, 0.0842), (-0.7872, -0.5173, 0.0842), (0.7872, -0.5173, 0.0842), (0.7092, 0.6925, 0.2092), (-0.7092, 0.6925, 0.2092), (-0.7966, 0.05981, 0.1693), (0.7966, 0.05981, 0.1693), (0.8236, 0.4299, 0.1893), (-0.8236, 0.4299, 0.1893), (-0.5068, -0.7284, 0.3567), (-0.5603, 0.743, 0.3567), (0.5603, 0.743, 0.3567), (0.5305, -0.7284, 0.3567), (-0.7426, -0.4599, 0.3567), (0.7426, -0.4599, 0.3567), (0.6408, 0.6704, 0.4192), (-0.6408, 0.6704, 0.4192), (-0.7297, 0.06307, 0.3992), (0.7297, 0.06307, 0.3992), (0.7364, 0.3936, 0.4092), (-0.7364, 0.3936, 0.4092)], [], [(26, 24, 3, 9), (9, 3, 7, 10), (20, 19, 5, 11), (11, 5, 1, 8), (16, 18, 4, 0), (19, 17, 1, 5), (63, 11, 8, 60), (65, 20, 11, 63), (61, 9, 10, 62), (67, 26, 9, 61), (28, 27, 12, 2), (2, 12, 13, 6), (18, 23, 14, 4), (4, 14, 15, 0), (37, 35, 23, 18), (0, 15, 22, 16), (60, 8, 21, 64), (69, 34, 20, 65), (33, 36, 17, 19), (32, 37, 18, 16), (34, 33, 19, 20), (8, 1, 17, 21), (10, 7, 29, 30), (2, 6, 25, 28), (7, 3, 24, 29), (62, 10, 30, 66), (6, 13, 31, 25), (44, 43, 27, 28), (71, 42, 26, 67), (42, 40, 24, 26), (21, 17, 36, 38), (64, 21, 38, 68), (16, 22, 39, 32), (46, 45, 33, 34), (44, 41, 37, 32), (45, 40, 36, 33), (70, 46, 34, 69), (41, 47, 35, 37), (25, 31, 47, 41), (66, 30, 46, 70), (29, 24, 40, 45), (28, 25, 41, 44), (30, 29, 45, 46), (38, 36, 40, 42), (68, 38, 42, 71), (32, 39, 43, 44), (39, 56, 59, 43), (31, 54, 58, 47), (47, 58, 57, 35), (22, 52, 56, 39), (43, 59, 55, 27), (13, 50, 54, 31), (35, 57, 53, 23), (15, 48, 52, 22), (27, 55, 49, 12), (12, 49, 50, 13), (23, 53, 51, 14), (14, 51, 48, 15), (56, 68, 71, 59), (54, 66, 70, 58), (58, 70, 69, 57), (52, 64, 68, 56), (59, 71, 67, 55), (50, 62, 66, 54), (57, 69, 65, 53), (48, 60, 64, 52), (55, 67, 61, 49), (49, 61, 62, 50), (53, 65, 63, 51), (51, 63, 60, 48)])
me_cube_001.polygons.foreach_set('use_smooth', [True] * 70)
_uv = me_cube_001.uv_layers.new(name='UVMap')
_uv.uv.foreach_set('vector', [0.5783, 0.2347, 0.625, 0.2347, 0.625, 0.25, 0.5783, 0.25, 0.5783, 0.25, 0.625, 0.25, 0.625, 0.5, 0.5783, 0.5, 0.5783, 0.7044, 0.625, 0.7044, 0.625, 0.75, 0.5783, 0.75, 0.5783, 0.75, 0.625, 0.75, 0.625, 1.0, 0.5783, 1.0, 0.125, 0.7044, 0.375, 0.7044, 0.375, 0.75, 0.125, 0.75, 0.625, 0.7044, 0.875, 0.7044, 0.875, 0.75, 0.625, 0.75, 0.544, 0.75, 0.5783, 0.75, 0.5783, 1.0, 0.544, 1.0, 0.544, 0.7044, 0.5783, 0.7044, 0.5783, 0.75, 0.544, 0.75, 0.544, 0.25, 0.5783, 0.25, 0.5783, 0.5, 0.544, 0.5, 0.544, 0.2347, 0.5783, 0.2347, 0.5783, 0.25, 0.544, 0.25, 0.375, 0.2347, 0.4411, 0.2347, 0.4411, 0.25, 0.375, 0.25, 0.375, 0.25, 0.4411, 0.25, 0.4411, 0.5, 0.375, 0.5, 0.375, 0.7044, 0.4411, 0.7044, 0.4411, 0.75, 0.375, 0.75, 0.375, 0.75, 0.4411, 0.75, 0.4411, 1.0, 0.375, 1.0, 0.375, 0.5756, 0.4411, 0.5756, 0.4411, 0.7044, 0.375, 0.7044, 0.375, 0.0, 0.4411, 0.0, 0.4411, 0.04563, 0.375, 0.04563, 0.544, 0.0, 0.5783, 0.0, 0.5783, 0.04563, 0.544, 0.04563, 0.544, 0.5756, 0.5783, 0.5756, 0.5783, 0.7044, 0.544, 0.7044, 0.625, 0.5756, 0.875, 0.5756, 0.875, 0.7044, 0.625, 0.7044, 0.125, 0.5756, 0.375, 0.5756, 0.375, 0.7044, 0.125, 0.7044, 0.5783, 0.5756, 0.625, 0.5756, 0.625, 0.7044, 0.5783, 0.7044, 0.5783, 0.0, 0.625, 0.0, 0.625, 0.04562, 0.5783, 0.04563, 0.5783, 0.5, 0.625, 0.5, 0.625, 0.5153, 0.5783, 0.5153, 0.125, 0.5, 0.375, 0.5, 0.375, 0.5153, 0.125, 0.5153, 0.625, 0.5, 0.875, 0.5, 0.875, 0.5153, 0.625, 0.5153, 0.544, 0.5, 0.5783, 0.5, 0.5783, 0.5153, 0.544, 0.5153, 0.375, 0.5, 0.4411, 0.5, 0.4411, 0.5153, 0.375, 0.5153, 0.375, 0.2045, 0.4411, 0.2045, 0.4411, 0.2347, 0.375, 0.2347, 0.544, 0.2045, 0.5783, 0.2045, 0.5783, 0.2347, 0.544, 0.2347, 0.5783, 0.2045, 0.625, 0.2045, 0.625, 0.2347, 0.5783, 0.2347, 0.5783, 0.04563, 0.625, 0.04562, 0.625, 0.1744, 0.5783, 0.1744, 0.544, 0.04563, 0.5783, 0.04563, 0.5783, 0.1744, 0.544, 0.1744, 0.375, 0.04563, 0.4411, 0.04563, 0.4411, 0.1744, 0.375, 0.1744, 0.5783, 0.5455, 0.625, 0.5455, 0.625, 0.5756, 0.5783, 0.5756, 0.125, 0.5455, 0.375, 0.5455, 0.375, 0.5756, 0.125, 0.5756, 0.625, 0.5455, 0.875, 0.5455, 0.875, 0.5756, 0.625, 0.5756, 0.544, 0.5455, 0.5783, 0.5455, 0.5783, 0.5756, 0.544, 0.5756, 0.375, 0.5455, 0.4411, 0.5455, 0.4411, 0.5756, 0.375, 0.5756, 0.375, 0.5153, 0.4411, 0.5153, 0.4411, 0.5455, 0.375, 0.5455, 0.544, 0.5153, 0.5783, 0.5153, 0.5783, 0.5455, 0.544, 0.5455, 0.625, 0.5153, 0.875, 0.5153, 0.875, 0.5455, 0.625, 0.5455, 0.125, 0.5153, 0.375, 0.5153, 0.375, 0.5455, 0.125, 0.5455, 0.5783, 0.5153, 0.625, 0.5153, 0.625, 0.5455, 0.5783, 0.5455, 0.5783, 0.1744, 0.625, 0.1744, 0.625, 0.2045, 0.5783, 0.2045, 0.544, 0.1744, 0.5783, 0.1744, 0.5783, 0.2045, 0.544, 0.2045, 0.375, 0.1744, 0.4411, 0.1744, 0.4411, 0.2045, 0.375, 0.2045, 0.4411, 0.1744, 0.5097, 0.1744, 0.5097, 0.2045, 0.4411, 0.2045, 0.4411, 0.5153, 0.5097, 0.5153, 0.5097, 0.5455, 0.4411, 0.5455, 0.4411, 0.5455, 0.5097, 0.5455, 0.5097, 0.5756, 0.4411, 0.5756, 0.4411, 0.04563, 0.5097, 0.04563, 0.5097, 0.1744, 0.4411, 0.1744, 0.4411, 0.2045, 0.5097, 0.2045, 0.5097, 0.2347, 0.4411, 0.2347, 0.4411, 0.5, 0.5097, 0.5, 0.5097, 0.5153, 0.4411, 0.5153, 0.4411, 0.5756, 0.5097, 0.5756, 0.5097, 0.7044, 0.4411, 0.7044, 0.4411, 0.0, 0.5097, 0.0, 0.5097, 0.04563, 0.4411, 0.04563, 0.4411, 0.2347, 0.5097, 0.2347, 0.5097, 0.25, 0.4411, 0.25, 0.4411, 0.25, 0.5097, 0.25, 0.5097, 0.5, 0.4411, 0.5, 0.4411, 0.7044, 0.5097, 0.7044, 0.5097, 0.75, 0.4411, 0.75, 0.4411, 0.75, 0.5097, 0.75, 0.5097, 1.0, 0.4411, 1.0, 0.5097, 0.1744, 0.544, 0.1744, 0.544, 0.2045, 0.5097, 0.2045, 0.5097, 0.5153, 0.544, 0.5153, 0.544, 0.5455, 0.5097, 0.5455, 0.5097, 0.5455, 0.544, 0.5455, 0.544, 0.5756, 0.5097, 0.5756, 0.5097, 0.04563, 0.544, 0.04563, 0.544, 0.1744, 0.5097, 0.1744, 0.5097, 0.2045, 0.544, 0.2045, 0.544, 0.2347, 0.5097, 0.2347, 0.5097, 0.5, 0.544, 0.5, 0.544, 0.5153, 0.5097, 0.5153, 0.5097, 0.5756, 0.544, 0.5756, 0.544, 0.7044, 0.5097, 0.7044, 0.5097, 0.0, 0.544, 0.0, 0.544, 0.04563, 0.5097, 0.04563, 0.5097, 0.2347, 0.544, 0.2347, 0.544, 0.25, 0.5097, 0.25, 0.5097, 0.25, 0.544, 0.25, 0.544, 0.5, 0.5097, 0.5, 0.5097, 0.7044, 0.544, 0.7044, 0.544, 0.75, 0.5097, 0.75, 0.5097, 0.75, 0.544, 0.75, 0.544, 1.0, 0.5097, 1.0])
me_cube_001.materials.append(mat_material_005)
me_cube_001.update()
me_cube_002 = bpy.data.meshes.new('Cube.002')
me_cube_002.from_pydata([(-1.0, -1.664, -0.1668), (-1.0, -2.176, 1.0), (-0.8264, 1.95, -0.7858), (-0.8264, 1.95, 1.214), (1.0, -1.664, -0.1668), (1.0, -2.176, 1.0), (1.174, 1.95, -0.7858), (1.174, 1.95, 1.214)], [], [(0, 1, 3, 2), (2, 3, 7, 6), (6, 7, 5, 4), (4, 5, 1, 0), (2, 6, 4, 0), (7, 3, 1, 5)])
_uv = me_cube_002.uv_layers.new(name='UVMap')
_uv.uv.foreach_set('vector', [0.375, 0.0, 0.625, 0.0, 0.625, 0.25, 0.375, 0.25, 0.375, 0.25, 0.625, 0.25, 0.625, 0.5, 0.375, 0.5, 0.375, 0.5, 0.625, 0.5, 0.625, 0.75, 0.375, 0.75, 0.375, 0.75, 0.625, 0.75, 0.625, 1.0, 0.375, 1.0, 0.125, 0.5, 0.375, 0.5, 0.375, 0.75, 0.125, 0.75, 0.625, 0.5, 0.875, 0.5, 0.875, 0.75, 0.625, 0.75])
me_cube_002.materials.append(mat_material_004)
me_cube_002.use_remesh_fix_poles = True
me_cube_002.use_remesh_preserve_attributes = False
me_cube_002.use_mirror_vertex_groups = False
me_cube_002.update()
me_cube_003 = bpy.data.meshes.new('Cube.003')
me_cube_003.from_pydata([(-0.859, -1.0, -1.826), (-0.859, -1.0, 0.1738), (-0.859, 1.0, -1.826), (-0.859, 1.0, 0.1738), (0.5925, 0.5649, -0.7424), (0.5657, 7.266, 1.258), (0.5925, 2.565, -0.7424), (0.5657, 9.266, 1.258), (-0.2922, 7.009, 0.1617), (-0.2922, 7.009, 1.326), (-0.2922, 3.846, 0.01781), (-0.2922, 4.566, 2.202), (0.1223, 1.732, 0.4377), (0.1795, -0.3502, -1.421), (0.1795, 0.6989, -1.421), (0.1223, -0.2679, 0.4377), (-0.004586, 3.851, -0.4536), (-0.004586, 0.7752, 1.289), (-0.004586, 3.851, 1.036), (-0.004586, 1.14, -0.5415), (0.4308, 1.475, 0.6606), (0.4679, -3.853, -1.273), (0.4679, -1.853, -1.273), (0.4308, -0.5252, 0.8154), (0.2999, 0.743, -1.359), (0.2511, -0.3753, 0.258), (0.2511, 1.625, 0.258), (0.2999, -0.306, -1.359), (0.8565, 17.06, 0.4628), (0.8834, 13.36, -1.537), (0.8834, 11.36, -1.537), (0.8565, 15.06, 0.4628), (0.6974, 11.2, 1.144), (0.6974, 13.2, 1.144), (0.7242, 9.508, -0.8565), (0.7242, 7.508, -0.8565)], [], [(0, 1, 3, 2), (22, 20, 7, 6), (33, 32, 31, 28), (10, 11, 1, 0), (22, 6, 4, 21), (9, 3, 1, 11), (18, 9, 11, 17), (2, 8, 10, 0), (19, 17, 11, 10), (2, 3, 9, 8), (27, 25, 15, 13), (26, 12, 15, 25), (16, 14, 13, 19), (16, 18, 12, 14), (8, 9, 18, 16), (8, 16, 19, 10), (13, 15, 17, 19), (12, 18, 17, 15), (7, 20, 23, 5), (4, 5, 23, 21), (24, 22, 21, 27), (24, 26, 20, 22), (14, 12, 26, 24), (14, 24, 27, 13), (20, 26, 25, 23), (21, 23, 25, 27), (29, 28, 31, 30), (34, 33, 28, 29), (32, 35, 30, 31), (35, 34, 29, 30), (4, 6, 34, 35), (5, 4, 35, 32), (6, 7, 33, 34), (7, 5, 32, 33)])
_uv = me_cube_003.uv_layers.new(name='UVMap')
_uv.uv.foreach_set('vector', [0.375, 0.0, 0.625, 0.0, 0.625, 0.25, 0.375, 0.25, 0.375, 0.4653, 0.625, 0.4653, 0.625, 0.5, 0.375, 0.5, 0.625, 0.5, 0.625, 0.75, 0.625, 0.75, 0.625, 0.5, 0.375, 0.9115, 0.625, 0.9115, 0.625, 1.0, 0.375, 1.0, 0.3403, 0.5, 0.375, 0.5, 0.375, 0.75, 0.3403, 0.75, 0.7865, 0.5, 0.875, 0.5, 0.875, 0.75, 0.7865, 0.75, 0.7446, 0.5, 0.7865, 0.5, 0.7865, 0.75, 0.7446, 0.75, 0.125, 0.5, 0.2135, 0.5, 0.2135, 0.75, 0.125, 0.75, 0.375, 0.8696, 0.625, 0.8696, 0.625, 0.9115, 0.375, 0.9115, 0.375, 0.25, 0.625, 0.25, 0.625, 0.3385, 0.375, 0.3385, 0.375, 0.7957, 0.625, 0.7957, 0.625, 0.8036, 0.375, 0.8036, 0.6707, 0.5, 0.6786, 0.5, 0.6786, 0.75, 0.6707, 0.75, 0.2554, 0.5, 0.3214, 0.5, 0.3214, 0.75, 0.2554, 0.75, 0.375, 0.3804, 0.625, 0.3804, 0.625, 0.4464, 0.375, 0.4464, 0.375, 0.3385, 0.625, 0.3385, 0.625, 0.3804, 0.375, 0.3804, 0.2135, 0.5, 0.2554, 0.5, 0.2554, 0.75, 0.2135, 0.75, 0.375, 0.8036, 0.625, 0.8036, 0.625, 0.8696, 0.375, 0.8696, 0.6786, 0.5, 0.7446, 0.5, 0.7446, 0.75, 0.6786, 0.75, 0.625, 0.5, 0.6597, 0.5, 0.6597, 0.75, 0.625, 0.75, 0.375, 0.75, 0.625, 0.75, 0.625, 0.7847, 0.375, 0.7847, 0.3293, 0.5, 0.3403, 0.5, 0.3403, 0.75, 0.3293, 0.75, 0.375, 0.4543, 0.625, 0.4543, 0.625, 0.4653, 0.375, 0.4653, 0.375, 0.4464, 0.625, 0.4464, 0.625, 0.4543, 0.375, 0.4543, 0.3214, 0.5, 0.3293, 0.5, 0.3293, 0.75, 0.3214, 0.75, 0.6597, 0.5, 0.6707, 0.5, 0.6707, 0.75, 0.6597, 0.75, 0.375, 0.7847, 0.625, 0.7847, 0.625, 0.7957, 0.375, 0.7957, 0.375, 0.5, 0.625, 0.5, 0.625, 0.75, 0.375, 0.75, 0.375, 0.5, 0.625, 0.5, 0.625, 0.5, 0.375, 0.5, 0.625, 0.75, 0.375, 0.75, 0.375, 0.75, 0.625, 0.75, 0.375, 0.75, 0.375, 0.5, 0.375, 0.5, 0.375, 0.75, 0.375, 0.75, 0.375, 0.5, 0.375, 0.5, 0.375, 0.75, 0.625, 0.75, 0.375, 0.75, 0.375, 0.75, 0.625, 0.75, 0.375, 0.5, 0.625, 0.5, 0.625, 0.5, 0.375, 0.5, 0.625, 0.5, 0.625, 0.75, 0.625, 0.75, 0.625, 0.5])
me_cube_003.materials.append(mat_material_003)
me_cube_003.use_remesh_fix_poles = True
me_cube_003.use_remesh_preserve_attributes = False
me_cube_003.use_mirror_vertex_groups = False
me_cube_003.update()
me_cube_004 = bpy.data.meshes.new('Cube.004')
me_cube_004.from_pydata([(-1.0, -1.0, -1.0), (-0.6822, -0.7701, 0.7834), (-1.0, 1.0, -1.0), (-1.0, 1.0, 1.0), (-0.6928, -0.7272, -1.204), (0.4001, -0.5822, 0.6367), (1.0, 1.0, -1.0), (1.0, 1.0, 1.0), (42.88, -1.575, 9.98), (44.24, -7.295, 7.321), (43.6, 10.61, 12.5), (43.03, 19.02, 12.69), (38.54, -1.099, 9.661), (39.9, -6.82, 7.002), (39.26, 11.09, 12.18), (38.79, 19.56, 12.3), (43.9, 9.879, 12.05), (46.72, 16.79, 11.39), (39.56, 10.35, 11.73), (42.38, 17.26, 11.07), (2.454, 17.97, 1.454), (4.933, 21.85, 0.303), (2.079, 23.43, 3.188), (4.558, 27.3, 2.037), (9.689, 17.18, 1.987), (12.17, 21.06, 0.8359), (9.314, 22.63, 3.721), (11.79, 26.51, 2.57)], [], [(0, 1, 3, 2), (2, 3, 7, 6), (6, 7, 5, 4), (4, 5, 1, 0), (2, 6, 4, 0), (7, 3, 1, 5), (16, 17, 11, 10), (10, 11, 15, 14), (18, 19, 13, 12), (12, 13, 9, 8), (16, 18, 12, 8), (19, 17, 9, 13), (15, 11, 17, 19), (10, 14, 18, 16), (14, 15, 19, 18), (8, 9, 17, 16), (20, 22, 23, 21), (22, 26, 27, 23), (26, 24, 25, 27), (24, 20, 21, 25), (22, 20, 24, 26), (27, 25, 21, 23)])
_uv = me_cube_004.uv_layers.new(name='UVMap')
_uv.uv.foreach_set('vector', [0.375, 0.0, 0.625, 0.0, 0.625, 0.25, 0.375, 0.25, 0.375, 0.25, 0.625, 0.25, 0.625, 0.5, 0.375, 0.5, 0.375, 0.5, 0.625, 0.5, 0.625, 0.75, 0.375, 0.75, 0.375, 0.75, 0.625, 0.75, 0.625, 1.0, 0.375, 1.0, 0.125, 0.5, 0.375, 0.5, 0.375, 0.75, 0.125, 0.75, 0.625, 0.5, 0.875, 0.5, 0.875, 0.75, 0.625, 0.75, 0.375, 0.2295, 0.625, 0.2295, 0.625, 0.25, 0.375, 0.25, 0.375, 0.25, 0.625, 0.25, 0.625, 0.5, 0.375, 0.5, 0.375, 0.5205, 0.625, 0.5205, 0.625, 0.75, 0.375, 0.75, 0.375, 0.75, 0.625, 0.75, 0.625, 1.0, 0.375, 1.0, 0.125, 0.5205, 0.375, 0.5205, 0.375, 0.75, 0.125, 0.75, 0.625, 0.5205, 0.875, 0.5205, 0.875, 0.75, 0.625, 0.75, 0.625, 0.5, 0.875, 0.5, 0.875, 0.5205, 0.625, 0.5205, 0.125, 0.5, 0.375, 0.5, 0.375, 0.5205, 0.125, 0.5205, 0.375, 0.5, 0.625, 0.5, 0.625, 0.5205, 0.375, 0.5205, 0.375, 0.0, 0.625, 0.0, 0.625, 0.2295, 0.375, 0.2295, 0.375, 0.0, 0.375, 0.25, 0.625, 0.25, 0.625, 0.0, 0.375, 0.25, 0.375, 0.5, 0.625, 0.5, 0.625, 0.25, 0.375, 0.5, 0.375, 0.75, 0.625, 0.75, 0.625, 0.5, 0.375, 0.75, 0.375, 1.0, 0.625, 1.0, 0.625, 0.75, 0.125, 0.5, 0.125, 0.75, 0.375, 0.75, 0.375, 0.5, 0.625, 0.5, 0.625, 0.75, 0.875, 0.75, 0.875, 0.5])
me_cube_004.materials.append(mat_material_001)
me_cube_004.use_remesh_fix_poles = True
me_cube_004.use_remesh_preserve_attributes = False
me_cube_004.use_mirror_y = True
me_cube_004.use_mirror_vertex_groups = False
me_cube_004.update()

# ---- objects
ob_cube = bpy.data.objects.new('Cube', me_cube)
ob_cylinder = bpy.data.objects.new('Cylinder', me_cylinder)
ob_cylinder_001 = bpy.data.objects.new('Cylinder.001', me_cylinder_001)
ob_cylinder_002 = bpy.data.objects.new('Cylinder.002', me_cylinder_002)
ob_cylinder_003 = bpy.data.objects.new('Cylinder.003', me_cylinder_003)
ob_cube_001 = bpy.data.objects.new('Cube.001', me_cube_001)
ob_cube_002 = bpy.data.objects.new('Cube.002', me_cube_002)
ob_cube_003 = bpy.data.objects.new('Cube.003', me_cube_003)
ob_cube_004 = bpy.data.objects.new('Cube.004', me_cube_004)

# ---- transforms, parenting, visibility, modifiers, constraints
ob_cube.location = (0.0, 0.0, 0.0)
ob_cube.scale = (1.0, 1.0, 0.7)
ob_cube.lock_rotations_4d = False
ob_cube.empty_display_type = 'ARROWS'
ob_cube.lineart.crease_threshold = 0.0
ob_cylinder.location = (0.9, -1.0, -0.6)
ob_cylinder.rotation_euler = (-0.0, 1.571, 0.0)
ob_cylinder.scale = (0.2, 0.2, 0.1)
ob_cylinder.lineart.crease_threshold = 0.0
ob_cylinder_001.location = (0.9, 0.5, -0.6)
ob_cylinder_001.rotation_euler = (-0.0, 1.571, 0.0)
ob_cylinder_001.scale = (0.2, 0.2, 0.1)
ob_cylinder_001.lineart.crease_threshold = 0.0
ob_cylinder_002.location = (-0.9, 0.5, -0.6)
ob_cylinder_002.rotation_euler = (-0.0, 1.571, 0.0)
ob_cylinder_002.scale = (0.2, 0.2, 0.1)
ob_cylinder_002.lineart.crease_threshold = 0.0
ob_cylinder_003.location = (-0.9, -1.0, -0.6)
ob_cylinder_003.rotation_euler = (-0.0, 1.571, 0.0)
ob_cylinder_003.scale = (0.2, 0.2, 0.1)
ob_cylinder_003.lineart.crease_threshold = 0.0
ob_cube_001.location = (0.0, 0.0, 0.0)
ob_cube_001.scale = (0.9, 1.0, 0.4)
ob_cube_001.lineart.crease_threshold = 0.0
ob_cube_002.location = (0.8203, -0.5433, -0.3761)
ob_cube_002.scale = (-0.1139, 0.1796, 0.1796)
ob_cube_002.lineart.crease_threshold = 0.0
ob_cube_003.location = (0.0, -1.288, -0.1337)
ob_cube_003.scale = (1.0, 0.018, 0.18)
ob_cube_003.lineart.crease_threshold = 0.0
ob_cube_004.location = (-0.8165, -0.5886, -0.07114)
ob_cube_004.rotation_euler = (-0.4164, 0.3272, 0.04471)
ob_cube_004.scale = (0.02615, 0.04308, 0.1034)
ob_cube_004.lineart.crease_threshold = 0.0
ob_cube_004.use_mesh_mirror_y = True

# ---- collection membership
col_collection.objects.link(ob_cube)
col_collection.objects.link(ob_cylinder)
col_collection.objects.link(ob_cylinder_001)
col_collection.objects.link(ob_cylinder_002)
col_collection.objects.link(ob_cylinder_003)
col_collection.objects.link(ob_cube_001)
col_collection.objects.link(ob_cube_002)
col_collection.objects.link(ob_cube_003)
col_collection.objects.link(ob_cube_004)

# ---- scene / render settings (as saved in the file)
scene.frame_start = 1; scene.frame_end = 250; scene.frame_set(1)
scene.render.engine = 'BLENDER_EEVEE_NEXT'
scene.cycles.use_denoising = False
scene.cycles.samples = 128
scene.cycles.sampling_pattern = 'TABULATED_SOBOL'
scene.cycles.use_adaptive_sampling = False
scene.cycles.use_light_tree = False
scene.view_settings.view_transform = 'Filmic'
bpy.context.view_layer.update()

# ---- added for rendering (the .blend has no active camera and no usable light): camera, sun
cam_auto = bpy.data.cameras.new('AutoCamera')
cam_auto.lens = 50.0
cam_auto.sensor_width = 36.0
cam_auto.clip_end = 1000.0
ob_auto_camera = bpy.data.objects.new('AutoCamera', cam_auto)
scene.collection.objects.link(ob_auto_camera)
ob_auto_camera.location = (3.90106, -4.69981, 3.20212)
ob_auto_camera.rotation_euler = (1.09748, -7.21219e-08, 0.694738)
scene.camera = ob_auto_camera
light_auto_sun = bpy.data.lights.new('AutoSun', 'SUN')
light_auto_sun.energy = 3.0
light_auto_sun.angle = 0.0523599
ob_auto_sun = bpy.data.objects.new('AutoSun', light_auto_sun)
scene.collection.objects.link(ob_auto_sun)
ob_auto_sun.rotation_euler = (0.872665, 0.174533, 0.523599)
bpy.context.view_layer.update()
